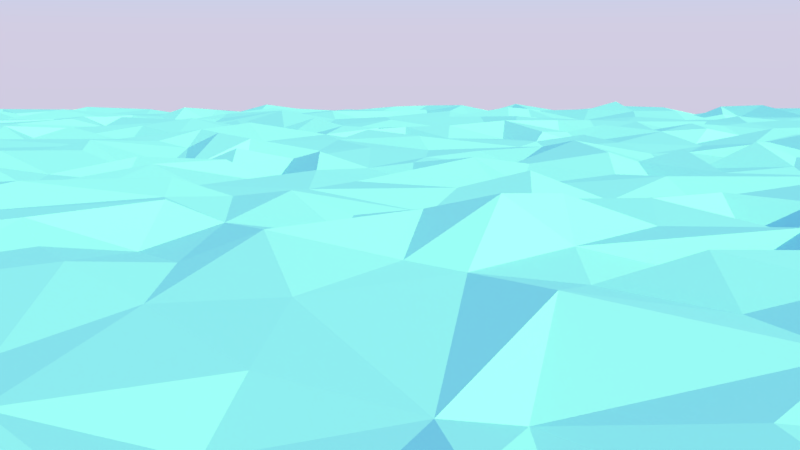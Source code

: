 # Source: water.blend  (saved by Blender 2.78.0; exported with 4.5.12 LTS)
import bpy
from mathutils import Matrix  # noqa: F401  (used for matrix-valued properties, if any)

bpy.ops.wm.read_factory_settings(use_empty=True)
scene = bpy.context.scene
scene.name = 'Scene'

# ---- collections
col_collection_1 = bpy.data.collections.new('Collection 1'); scene.collection.children.link(col_collection_1)

# ---- materials (node trees are filled in below, after node groups)
mat_sea = bpy.data.materials.new('Sea')
mat_sea.alpha_threshold = 0.0
mat_sea.diffuse_color = (0.2262, 0.6679, 0.8, 1.0)
mat_sea.roughness = 0.5

# ---- material node trees

# ---- world
world_world = bpy.data.worlds.new('World'); scene.world = world_world
world_world.use_nodes = True; world_world.node_tree.nodes.clear()
_N = world_world.node_tree.nodes; _L = world_world.node_tree.links
n0 = _N.new('ShaderNodeOutputWorld'); n0.name = 'World Output'; n0.location = (300, 300)
n1 = _N.new('ShaderNodeBackground'); n1.name = 'Background'; n1.location = (10, 300)
n1.inputs[1].default_value = 0.8
n2 = _N.new('ShaderNodeTexSky'); n2.name = 'Sky Texture'; n2.location = (-190, 300)
n2.sky_type = 'PREETHAM'
n2.ground_albedo = 0.5051
n2.sun_elevation = 1.571
_L.new(n1.outputs[0], n0.inputs[0])
_L.new(n2.outputs[0], n1.inputs[0])
n0.is_active_output = True
world_world.color = (0.05088, 0.05088, 0.05088)
world_world.use_sun_shadow = False
world_world.sun_shadow_jitter_overblur = 0.0
world_world.cycles.sampling_method = 'MANUAL'

# ---- cameras
cam_camera = bpy.data.cameras.new('Camera')
cam_camera.clip_end = 100.0
cam_camera.lens = 35.0
cam_camera.sensor_width = 32.0
cam_camera.sensor_height = 18.0
cam_camera.ortho_scale = 7.314
cam_camera.dof.focus_distance = 0.0

# ---- lights
light_lamp = bpy.data.lights.new('Lamp', 'SUN')
light_lamp.color = (1.0, 0.8927, 0.2654)
light_lamp.transmission_factor = 0.0
light_lamp.cutoff_distance = 30.0
light_lamp.angle = 0.1993
light_lamp.energy = 5.0
light_lamp.shadow_buffer_clip_start = 1.001
light_lamp.shadow_soft_size = 0.1
light_lamp.shadow_cascade_max_distance = 1000.0

# ---- meshes
me_plane = bpy.data.meshes.new('Plane')
me_plane.from_pydata([(20.0, 20.0, -0.06327), (-19.99, -10.8, 0.04955), (-10.45, 20.0, -0.03773), (-20.01, 9.378, -0.068), (-8.821, -20.0, 0.0457), (-0.3929, 9.875, -0.03218), (9.965, -10.16, 0.01145), (-10.44, 10.14, 0.03919), (9.072, 9.966, 0.1249), (15.48, -20.0, -0.02229), (20.01, 15.37, 0.09028), (20.0, -4.974, -0.06689), (-15.11, 0.3346, 0.06187), (-20.0, -5.611, -0.09174), (-5.323, 20.0, -0.1018), (-14.07, -20.0, 0.1266), (-0.1415, 5.128, -0.01565), (15.25, 0.7853, 0.01416), (9.684, -15.09, -0.04174), (5.115, -9.588, -0.06541), (-10.2, 5.582, -0.04597), (9.917, 5.337, -0.02338), (14.96, 5.553, -0.01174), (4.554, 15.15, -0.0233), (-5.383, 5.656, 0.0837), (-14.78, 4.7, 0.06413), (-5.919, 14.65, -0.03117), (18.23, -20.0, 0.06007), (-17.5, 20.0, 0.1375), (20.0, -1.874, -0.2275), (0.0, 17.5, -0.1112), (-0.3784, -2.49, -0.2196), (2.094, -0.01388, -0.1021), (-20.0, -8.094, 0.0893), (8.367, -20.0, -0.1353), (20.0, 7.778, 0.09374), (-7.599, 20.02, 0.1507), (20.0, -12.57, -0.06072), (-0.6983, -12.42, 0.04379), (-7.528, 0.04063, -0.06972), (9.646, -12.53, 0.1651), (2.522, -9.961, -0.03345), (-10.0, -2.5, 0.2108), (-17.7, -9.738, 0.1569), (-7.593, -9.775, 0.1636), (-10.2, 17.67, 0.02835), (-18.45, 10.01, 0.1828), (9.542, 17.49, 0.1073), (10.59, 7.176, 0.07413), (12.48, -20.0, -0.09018), (20.0, 12.5, -0.2304), (-12.83, 20.02, 0.08836), (20.0, -7.5, -0.09682), (7.5, 20.0, 0.1628), (-0.06085, 13.17, -0.1352), (-12.5, -0.1, -0.1683), (2.407, -20.0, 0.0321), (-2.248, 20.0, -0.1357), (-17.19, -20.0, 0.1093), (20.0, -16.82, -0.02287), (17.61, 0.2106, 0.1101), (-2.919, 9.611, -0.06179), (9.531, 2.578, -0.1523), (6.899, 9.493, -0.1062), (2.305, 5.214, 0.07703), (4.585, 17.57, -0.005802), (2.45, 15.46, -0.1536), (7.352, 14.92, -0.216), (-5.045, 8.055, -0.08246), (-7.9, 4.773, -0.1363), (-2.659, 4.924, -0.1724), (-15.0, 17.5, -0.118), (-12.79, 14.89, 0.1082), (-5.085, -17.14, 0.1598), (-8.095, -15.68, -0.05306), (14.89, -17.01, -0.2132), (12.47, -14.68, 0.08812), (4.431, -13.04, 0.1353), (4.951, -17.22, 0.08712), (5.0, -7.5, 0.07438), (15.42, -7.153, -0.03294), (12.02, -5.112, -0.1677), (-5.012, -2.03, 0.1526), (-7.5, -5.0, 0.185), (-4.992, 17.91, 0.06954), (-5.193, 13.16, 0.08156), (-3.038, 14.95, 0.1005), (14.98, 12.76, 0.0193), (11.97, 12.48, 0.1852), (12.62, 17.71, 0.01914), (-7.571, 18.08, 0.1267), (-2.555, -7.505, -0.06741), (-7.5, -7.5, -0.06826), (17.4, -7.523, -0.04169), (11.96, -2.874, 0.07793), (7.546, -17.43, 0.03219), (17.43, -16.34, -0.1702), (12.59, -17.09, 0.09919), (-17.52, -12.49, -0.08178), (-2.065, -17.77, 0.0104), (-12.45, 12.64, 0.01858), (-17.51, 17.91, 0.2776), (-17.62, 2.335, -0.0295), (-17.64, 7.495, 0.08915), (12.37, 7.511, 0.1334), (7.046, 17.49, -0.09574), (-12.28, 7.042, -0.05824), (-12.97, -12.49, 0.08111), (17.33, -12.26, -0.05705), (-2.5, -2.5, -0.07323), (17.16, 17.42, 0.1105), (19.99, -1.253, 0.02424), (0.8573, 20.0, 0.02194), (0.04104, 20.0, -0.09957), (-19.2, -0.3445, -0.1401), (-20.02, -9.082, -0.1546), (20.0, 9.802, -0.02076), (20.0, -11.25, -0.1552), (0.05964, 9.066, 0.0855), (0.1111, -10.53, -0.05079), (11.25, 0.0, 0.03198), (9.735, -11.09, 0.1573), (1.502, -10.26, 0.1495), (11.11, -9.494, -0.07606), (-9.631, -0.8119, -0.05118), (-9.917, -10.69, -0.05306), (-18.75, -10.0, -0.1165), (-8.789, 10.49, -0.0398), (0.8564, 9.99, -0.196), (11.21, 10.18, -0.003369), (20.0, 13.75, 0.1094), (6.393, 20.01, 0.005773), (0.4311, -6.24, 0.04643), (6.139, 0.3821, -0.03122), (-20.0, -3.858, -0.04967), (-3.75, 20.0, -0.167), (-3.75, 0.0, -0.04999), (16.29, -9.98, -0.05846), (-14.25, -10.04, 0.1386), (-3.75, -10.0, 0.01919), (-9.922, 4.108, 0.03838), (-13.75, 10.0, -0.171), (-3.75, 10.0, -0.2357), (9.733, 14.24, 0.0328), (5.696, 9.976, -0.05078), (14.42, 8.753, 0.08446), (14.62, 3.877, 0.1187), (4.538, 3.631, 0.01855), (4.909, 13.68, -0.131), (5.769, 15.05, -0.01237), (-5.044, 3.685, -0.1313), (-9.011, 4.952, -0.02453), (-3.632, 4.816, 0.05974), (-15.0, 3.75, -0.04683), (-13.24, 4.513, -0.07343), (-18.56, 14.53, -0.06007), (-4.847, -16.28, 0.002065), (-15.02, -11.26, -0.07211), (14.76, -16.27, 0.1437), (4.961, -16.13, 0.03284), (1.001, -14.93, 0.09002), (4.938, -5.7, 0.009708), (14.45, -6.217, -0.0525), (-5.0, -6.25, 0.1016), (-8.75, -5.0, -0.207), (-5.064, 18.95, 0.1791), (-5.038, 13.83, -0.04327), (-3.784, 15.63, 0.1514), (14.66, 18.7, 0.2298), (14.65, 13.55, -0.0242), (16.78, -20.0, 0.02971), (20.0, 16.25, -0.1576), (-16.7, 20.0, -0.003751), (20.0, -3.339, 0.1596), (-0.07382, 16.94, 0.1916), (-0.1289, -3.787, 0.1332), (-20.0, -6.34, 0.02069), (20.0, 6.564, -0.163), (-20.0, 13.75, 0.1858), (20.0, -13.75, 0.2588), (13.63, 0.3971, 0.1219), (9.957, -3.473, -0.02127), (3.4, -10.61, -0.02436), (-10.59, -3.642, 0.0251), (-15.72, -10.33, 0.01072), (-6.285, -10.16, -0.108), (-10.64, 16.71, -0.01659), (-16.39, 10.28, 0.006253), (-6.923, 9.355, 0.1219), (20.0, 11.93, 0.04924), (-11.25, 20.0, 0.1706), (-20.0, 8.793, -0.1501), (20.0, -8.427, 0.1086), (8.526, 20.02, 0.02597), (0.2326, 10.66, 0.01118), (-11.58, -0.07769, 0.1298), (20.0, 1.25, -0.2246), (-18.21, -20.01, -0.103), (20.0, -18.74, 0.1442), (18.75, 20.0, -0.2268), (-0.3048, 1.311, 0.1369), (0.06863, -18.11, 0.04401), (18.75, 0.0, -0.1542), (-9.435, -8.478, -0.02181), (-1.675, -9.844, -0.1129), (-10.51, 11.14, -0.07003), (-1.349, 10.32, 0.0685), (13.75, 5.0, -0.1297), (17.94, 5.411, -0.09479), (4.527, 1.666, 0.004149), (8.262, 15.47, -0.04596), (-5.305, 6.291, -0.05943), (-1.75, 5.126, -0.05492), (-11.74, 5.35, 0.0687), (-15.0, 16.33, 0.02793), (-16.88, 14.99, -0.1886), (-1.787, -15.68, 0.1187), (-11.14, -14.77, 0.02536), (-15.48, -8.804, 0.02877), (18.75, -15.0, -0.1998), (4.659, -8.825, 0.09879), (8.75, -5.0, -0.2526), (15.78, -4.108, 0.06665), (15.02, -8.728, 0.03248), (-5.24, -8.5, 0.07356), (-6.213, -4.542, 0.1243), (-1.317, -4.858, -0.1347), (-5.367, 11.2, -0.04389), (-2.013, 14.93, -0.04707), (17.11, 13.62, -0.1253), (12.08, 13.88, -0.2161), (12.54, 11.23, 0.1633), (13.74, 12.69, 0.149), (12.24, 18.92, 0.02252), (13.21, 17.43, -0.1079), (-3.082, 13.83, -0.027), (-8.079, 16.42, -0.1151), (-6.243, 17.31, 0.1902), (-2.517, -5.622, 0.005884), (-0.96, -7.568, -0.1231), (-6.25, -7.006, -0.003215), (-7.5, -1.25, -0.2663), (17.45, -8.568, -0.144), (12.39, -6.164, 0.07692), (11.45, -6.817, -0.03162), (14.12, -7.009, 0.01688), (12.5, -1.25, 0.02229), (10.7, -2.571, -0.04433), (7.229, -6.809, 0.08551), (3.725, -2.246, 0.1302), (7.516, -16.05, -0.09832), (8.023, -19.22, 0.08235), (3.75, -17.5, 0.2817), (2.5, -11.25, 0.2348), (16.21, -17.01, -0.1905), (12.27, -16.14, 0.1929), (12.5, -18.75, 0.2328), (11.97, -13.77, 0.1612), (13.12, -12.49, 0.04163), (-12.5, -6.25, -0.2269), (-14.42, -7.699, 0.0393), (-17.5, -6.25, -0.2714), (-18.03, -8.825, -0.226), (-17.57, -1.141, 0.1058), (-12.8, -16.54, -0.07378), (-17.89, -16.14, -0.163), (-16.25, -17.5, 0.1816), (-17.69, -13.66, -0.03589), (-1.758, -19.23, -0.1068), (-8.692, -11.73, -0.01377), (-12.88, 13.81, 0.09479), (-11.58, 12.58, 0.2401), (-17.86, 11.38, -0.001723), (-19.18, 13.06, 0.01202), (-16.25, 12.5, -0.2257), (-17.29, 19.37, -0.09822), (-19.11, 17.5, -0.07902), (-16.75, 17.66, 0.1152), (-12.5, 3.75, -0.0006821), (-12.31, 1.457, 0.1427), (-13.64, 2.89, -0.03055), (-11.18, 2.944, -0.05732), (-17.79, 3.794, 0.1352), (-19.11, 2.221, 0.1631), (-17.67, 8.702, -0.003369), (-17.53, 6.396, 0.09156), (-18.64, 7.476, 0.1209), (-16.61, 7.413, -0.06662), (-2.544, 3.679, 0.004885), (-2.5, 1.25, 0.3515), (-3.719, 2.836, 0.1145), (-1.25, 2.5, 0.1588), (-7.5, 3.75, 0.01196), (-8.69, 2.218, -0.1923), (-6.773, 2.137, 0.07364), (-7.54, 9.601, -0.0954), (-7.947, 6.143, 0.01318), (-9.446, 7.656, 0.07251), (-6.357, 7.434, 0.1609), (7.5, 13.75, 0.2139), (6.25, 12.5, 0.04493), (2.468, 13.54, 0.004285), (1.244, 12.86, 0.2594), (2.5, 18.75, -0.1727), (1.983, 15.67, 0.0959), (8.346, 2.682, 0.175), (2.106, 3.726, -0.1147), (1.12, 2.832, -0.1379), (0.8124, 7.336, 0.1701), (3.877, 7.851, -0.05138), (16.9, 1.239, -0.1729), (11.54, 7.201, -0.09368), (6.393, 7.498, -0.1352), (8.708, 7.77, -0.05967), (6.275, 17.33, 0.1136), (-4.277, 7.6, -0.091), (-12.53, 8.687, 0.08402), (-12.93, 6.313, 0.1255), (-13.15, 7.022, 0.06633), (-11.13, 7.569, 0.05864), (-12.85, 18.75, 0.04048), (-11.87, 17.54, -0.1909), (-2.921, -14.29, -0.0752), (-3.789, -12.46, -0.09824), (-12.26, -13.78, 0.07183), (-13.15, -3.649, 0.2413), (7.309, -13.56, 0.1002), (6.199, -12.58, 0.03033), (8.75, -12.5, -0.2318), (7.5, -3.75, -0.243), (6.25, -2.5, -0.1804), (8.786, -1.995, -0.2092), (16.27, -1.721, 0.01911), (-3.843, -1.807, 0.09225), (-1.409, -2.555, -0.02421), (-2.3, 18.54, -0.1607), (17.5, 18.75, -0.2207), (16.25, 17.5, 0.1847), (18.28, 17.62, 0.0692), (18.84, 16.65, -0.02825), (-3.601, 18.89, 0.07217), (-1.25, -3.75, -0.04503), (16.15, -3.58, 0.003163), (6.221, -1.191, -0.2149), (16.19, -11.68, -0.1886), (-11.26, -3.054, 0.1663), (-13.81, -3.553, -0.0002031), (-13.75, -1.25, 0.1942), (-14.26, -13.71, 0.2165), (-13.75, -11.25, 0.004183), (-14.12, 18.7, -0.2135), (-13.78, 6.671, -0.1963), (-13.73, 9.245, 0.0266), (-3.544, 6.292, -0.01536), (-3.777, 8.892, 0.06083), (6.904, 6.226, 0.1133), (18.01, 6.247, 0.1637), (11.04, 8.786, 0.2727), (11.34, 1.233, 0.003523), (16.19, 1.378, 0.02649), (1.191, 6.42, -0.02466), (3.665, 0.7114, 0.05961), (5.72, 3.783, 0.06094), (1.295, 11.61, -0.06701), (-6.673, 6.257, 0.04932), (-8.891, 6.151, 0.1373), (-8.972, 8.785, 0.1008), (-3.75, 3.75, -0.2599), (-18.75, 6.25, 0.2699), (-18.75, 1.25, 0.06857), (-20.0, 3.78, 0.1467), (-13.97, 3.837, 0.1223), (-16.99, 16.28, -0.01367), (-18.78, 11.22, 0.07805), (-11.27, 11.82, -0.2447), (-8.75, -13.75, -0.2129), (-8.724, -18.52, 0.03234), (-1.366, -18.75, 0.002148), (-19.33, -14.05, 0.0733), (-18.75, -18.75, -0.1814), (-11.25, -18.43, 0.1989), (-13.75, -16.25, 0.1391), (-19.03, -3.623, -0.1288), (-18.82, -0.8361, 0.07423), (-19.28, -8.175, 0.05712), (-14.72, -8.152, 0.03631), (13.46, -14.12, -0.009729), (11.29, -13.66, 0.2665), (10.71, -11.21, -0.02199), (18.83, -18.23, -0.1016), (16.55, -16.22, 0.03247), (0.8075, -10.79, -0.1135), (6.25, -18.75, 0.2335), (1.161, -1.276, 0.05429), (3.75, -8.75, -0.1635), (13.78, -3.782, 0.1768), (16.64, -8.642, 0.02151), (-8.724, -0.9921, -0.1196), (-6.25, -8.75, 0.1327), (-1.165, -8.2, 0.1254), (-8.728, 16.22, -0.08989), (-4.176, 13.62, 0.1449), (11.25, 11.25, -0.1288), (11.21, 14.2, 0.09163), (18.75, 13.75, -0.1007), (13.79, 14.35, 0.07308), (13.54, 18.74, -0.06796), (-6.25, 13.75, 0.2167), (-1.181, -5.943, -0.003284), (19.13, -6.53, 0.149), (13.08, -6.235, -0.1824), (13.32, -1.317, -0.04987), (4.415, -1.608, -0.0784), (8.923, -16.32, -0.1439), (3.737, -16.44, -0.2053), (3.498, -11.16, 0.1291), (13.3, -16.04, -0.1433), (-11.56, -6.322, -0.0513), (-16.25, -6.25, -0.2162), (-11.16, -16.05, 0.01292), (-1.621, -16.18, 0.02743), (-6.25, -16.25, 0.1877), (-11.11, 14.15, -0.03561), (-16.75, 13.72, 0.06303), (-16.84, 18.75, -0.1191), (-6.366, 3.741, -0.245), (8.613, 3.569, -0.01578), (3.654, 3.851, -0.1872), (3.102, 8.744, -0.09375), (18.96, 3.953, -0.06677), (13.75, 8.75, -0.08602), (8.965, 9.372, -0.1421), (-11.39, 8.721, -0.08348), (18.62, -10.93, -0.2075), (8.403, -11.64, 0.08122), (-20.0, -20.0, 0.02974), (20.02, -19.99, 0.07636), (-19.98, 19.99, 0.08414), (-19.99, 0.4097, 0.08163), (-0.5442, -20.0, -0.02112), (20.0, 0.0292, -0.05038), (10.18, -20.0, -0.01309), (-20.0, 10.62, 0.006876), (20.0, -10.31, 0.05031), (9.436, 20.0, 0.04755), (-9.378, 0.01983, 0.02749), (9.144, 18.57, 0.01904), (-20.0, -15.04, -0.02227), (20.0, 14.38, -0.1816), (-14.73, 20.0, -0.04962), (-20.0, 4.996, -0.05159), (-5.38, -20.0, 0.03874), (5.712, 20.0, -0.05667), (5.696, 0.1734, 0.06473), (20.0, 5.617, 0.08118), (-20.0, 14.48, 0.03181), (-15.62, -20.0, -0.06597), (-4.439, 0.7447, -0.1534), (9.389, -16.23, 0.07609), (-9.964, -4.487, 0.005905), (-9.765, -15.85, 0.01671), (-10.27, 14.87, -0.03696), (-4.653, 10.01, 0.01147), (15.43, 9.752, 0.05237), (10.83, 5.64, 0.03496), (4.885, 9.321, -0.01013), (4.587, 4.242, 0.1392), (0.0706, 4.491, -0.05384), (5.005, 19.42, 0.07178), (-14.9, 14.52, -0.06067), (-19.47, 15.36, -0.06191), (-5.392, -10.74, -0.004002), (-4.326, -14.51, 0.0952), (-19.24, -14.4, -0.04638), (-14.29, -15.12, 0.04226), (-19.42, -4.402, 0.03664), (14.9, -10.59, 0.01979), (14.0, -15.77, 0.0357), (3.888, -11.6, 0.09379), (5.548, -15.0, 0.07647), (0.6986, -5.247, -0.04366), (14.68, -0.6244, 0.04725), (-4.943, -0.54, 0.02388), (-9.247, -5.163, -0.001477), (-4.594, -5.134, 0.02432), (14.9, 19.31, 0.02799), (20.0, 17.24, 0.04035), (-20.0, 3.095, -0.05139), (-3.102, -20.01, -0.09823), (-17.19, 0.09358, -0.2066), (-6.875, 20.0, -0.0724), (-20.0, 13.14, -0.007084), (-12.76, -20.0, -0.0823), (-0.2441, 6.527, -0.04065), (-6.932, 0.624, -0.1567), (3.125, -10.0, 0.1977), (13.05, -9.982, 0.1562), (-10.44, -3.12, -0.08589), (-10.02, -12.51, -0.02085), (-16.88, -10.0, -0.2165), (-9.991, 7.227, 0.1693), (9.609, 6.909, -0.2486), (3.222, 10.62, 0.1583), (12.49, 10.39, -0.104), (-19.99, -12.31, 0.08504), (12.08, -20.0, 0.03417), (-11.88, 20.0, 0.03254), (-7.729, -20.01, -0.005643), (-0.3437, 12.03, -0.02598), (0.4347, -8.639, 0.01066), (8.058, 0.00914, -0.1306), (-20.0, -2.275, 0.0283), (1.875, -20.0, 0.2686), (19.99, 1.945, 0.02946), (-20.02, 17.66, 0.04358), (20.0, -18.06, -0.1496), (17.99, 20.03, 0.06055), (17.5, -0.6623, 0.1352), (9.569, -8.251, 0.02061), (-10.04, -8.004, 0.1454), (-10.05, -17.59, 0.1668), (-11.99, -9.437, 0.08599), (-10.02, 2.474, -0.03689), (-11.99, 9.879, -0.08788), (10.02, 12.08, -0.05257), (8.125, 10.0, 0.09327), (17.81, 9.946, 0.04054), (15.13, 6.681, -0.05673), (14.37, 2.089, -0.02264), (5.0, 6.875, -0.07558), (5.0, 1.875, -0.1418), (4.652, 16.92, 0.06757), (-5.0, 1.875, 0.2152), (-15.29, 7.448, -0.007218), (-17.61, 5.172, -0.1462), (-15.5, 11.87, 0.1497), (-11.88, 14.75, -0.1518), (-5.251, -18.17, -0.01111), (-6.736, -13.94, -0.09914), (-1.925, -14.64, -0.1841), (-15.04, -12.52, -0.183), (-16.96, -14.56, -0.07681), (-17.29, -5.072, -0.139), (-11.89, -4.584, -0.1845), (15.56, -18.55, 0.01995), (17.81, -15.26, -0.05579), (5.25, -18.66, -0.0255), (3.071, -15.04, 0.145), (5.498, -8.208, 0.05352), (2.52, -5.042, -0.07416), (7.9, -5.004, -0.02965), (17.53, -5.024, 0.1046), (-1.918, -4.495, 0.08744), (14.26, 16.91, 0.2194), (17.57, 15.04, -0.2016), (17.74, 14.3, 0.09028), (16.89, 11.77, 0.08116), (15.54, 12.59, -0.2318), (12.41, 14.66, 0.07543), (12.34, 11.63, 0.09623), (10.69, 12.59, -0.123), (12.42, 20.0, -0.08025), (10.79, 17.95, 0.01801), (-7.523, 11.94, 0.04684), (-9.376, 12.44, 0.04735), (-7.745, 19.29, -0.1346), (-2.713, -8.115, 0.1879), (-4.375, -7.5, 0.09446), (-7.764, -8.13, -0.2261), (-9.464, -7.126, -0.01049), (-6.892, -6.994, -0.2229), (-7.5, -0.625, 0.1616), (-7.5, -3.125, 0.09873), (-6.967, -1.806, 0.1164), (12.5, -7.697, 0.1071), (10.66, -7.781, -0.1074), (12.84, 0.1068, -0.01689), (13.09, -2.739, -0.07877), (5.625, -7.5, -0.1745), (7.979, -7.463, 0.09526), (2.502, -8.358, -0.06814), (3.125, -7.5, -0.1314), (1.99, -0.4581, 0.03143), (2.893, -2.926, 0.05992), (2.164, -15.64, -0.1628), (2.365, -18.27, -0.01143), (0.5765, -17.21, -0.124), (2.5, -10.62, -0.1511), (3.101, -12.51, 0.03058), (17.43, -15.62, 0.1311), (17.25, -18.09, -0.0525), (15.63, -17.05, 0.01751), (11.88, -18.7, -0.1082), (12.36, -10.79, -0.06497), (-12.44, -5.443, -0.0187), (-12.75, -8.197, 0.1401), (-17.89, -7.992, 0.1505), (-19.32, -1.745, -0.1488), (-17.77, -15.61, -0.03148), (-16.96, -17.42, -0.01572), (-17.67, -13.1, 0.06165), (-17.04, -12.37, -0.2596), (-2.645, -14.8, 0.09513), (-7.775, -18.14, -0.08537), (-9.238, -17.22, 0.001842), (-7.605, -10.63, -0.1771), (-7.595, -13.11, -0.1559), (-6.977, -12.5, -0.03529), (-14.71, 12.46, -0.1059), (-17.4, 12.46, 0.03989), (-16.88, 12.5, 0.2664), (-17.86, 17.16, -0.07028), (-12.5, 4.442, 0.1361), (-14.43, 2.414, -0.06999), (-12.18, 2.467, -0.1021), (-18.28, 9.368, -0.1108), (-2.263, 1.813, -0.03678), (-1.978, 2.916, -0.2508), (-7.5, 4.375, 0.1834), (-7.583, 1.791, -0.1159), (-9.285, 2.736, 0.04168), (7.743, 14.31, -0.135), (5.252, 12.93, 0.0688), (2.5, 14.38, 0.2555), (2.255, 12.48, -0.1035), (2.928, 13.59, -0.1261), (2.826, 17.45, 0.08342), (7.428, 4.921, -0.08391), (2.088, 4.366, 0.1941), (2.402, 2.084, -0.003899), (3.125, 7.5, -0.2007), (17.46, 4.913, -0.035), (16.93, 1.918, 0.1574), (15.48, 2.524, 0.124), (18.69, 2.735, 0.1053), (12.35, 1.905, 0.1019), (10.88, 2.362, -0.07433), (12.73, 6.899, 0.04969), (13.79, 7.297, -0.1946), (15.5, 8.074, 0.02326), (18.08, 7.616, -0.09456), (7.5, 9.375, 0.08147), (7.7, 7.359, 0.1756), (5.135, 7.53, -0.2079), (7.5, 19.38, -0.1244), (5.561, 17.96, -0.2077), (8.078, 17.55, 0.1655), (-2.951, 6.852, 0.11), (-12.5, 9.375, -0.2292), (-14.41, 8.015, 0.02554), (-11.48, 7.309, 0.1399), (-13.04, 19.4, -0.1574), (-12.71, 17.6, 0.06477), (-2.029, -10.93, 0.02692), (-1.855, -12.59, 0.005498), (-12.99, -10.61, 0.009253), (-12.95, -13.16, -0.1061), (-12.34, -2.671, 0.08591), (-11.88, -2.278, 0.2388), (17.3, -10.7, 0.08593), (7.459, -0.3606, 0.0614), (4.963, -2.479, 0.006309), (8.049, -1.961, -0.05317), (15.61, -2.107, 0.0109), (17.85, -2.149, -0.05318), (-4.273, -1.931, 0.04884), (-2.5, 19.38, 0.1454), (-1.962, 17.56, -0.08103), (18.1, 19.36, -0.1168), (17.5, 16.88, 0.01372), (-20.0, -18.42, -0.06054), (20.0, 18.39, -0.0336), (-18.2, 20.0, -0.04237), (-20.0, 1.333, 0.1098), (-1.298, -20.0, 0.1554), (1.875, 20.0, -0.1036), (-20.01, 11.35, -0.09647), (-11.4, -20.0, -0.08148), (20.0, -11.88, 0.1597), (-0.2565, 7.963, 0.02233), (11.88, 0.0, 0.2198), (9.813, -2.003, -0.09344), (10.55, -11.88, -0.07657), (2.21, -9.514, -0.00182), (-10.0, -1.875, -0.2543), (-10.71, -12.26, -0.1328), (-8.204, -9.61, -0.04521), (-9.33, 17.57, 0.05658), (-10.05, 8.152, -0.1549), (-8.139, 10.09, 0.1412), (9.722, 18.15, -0.05763), (9.746, 8.679, -0.1659), (-20.01, -13.14, 0.2171), (13.7, -19.99, -0.04066), (20.0, 13.13, -0.1782), (-6.393, -20.0, -0.1074), (20.0, -6.769, -0.01393), (6.875, 20.0, -0.1489), (-13.27, 0.09013, 0.02608), (-20.0, -3.125, 0.1451), (3.832, -20.0, -0.1141), (20.0, 3.43, -0.06405), (16.32, 20.0, 0.1113), (-0.5098, -17.17, 0.09749), (9.9, -6.793, 0.05869), (6.57, -9.979, 0.2429), (-9.991, -6.754, -0.0408), (-10.24, 3.079, -0.1896), (12.05, 4.914, 0.05726), (-4.861, 2.722, -0.1), (-15.05, 8.045, 0.1266), (-15.23, 18.74, 0.1183), (-15.76, 13.37, -0.0423), (-17.55, 14.53, 0.07246), (-3.027, -15.21, -0.1258), (-15.07, -11.82, 0.06683), (-18.29, -15.05, 0.08319), (-13.53, -14.83, -0.04597), (-18.42, -5.028, 0.1565), (-13.92, -4.56, 0.09191), (15.05, -11.42, -0.1465), (16.37, -15.05, 0.09184), (4.517, -11.97, -0.1578), (1.875, -15.0, -0.03777), (6.684, -5.0, 0.1101), (16.81, -4.433, -0.04476), (-7.605, -5.554, -0.06511), (-3.184, -4.614, 0.0278), (-8.002, 14.9, -0.05557), (14.33, 17.7, 0.04951), (11.9, 15.26, -0.1139), (16.83, 15.21, 0.168), (-3.553, -20.01, 0.04188), (3.727, 20.01, -0.0786), (20.0, -14.45, 0.03997), (13.55, 20.0, -0.0387), (-6.087, -0.06947, -0.05243), (-9.95, -13.86, -0.03684), (-15.44, -9.428, -0.04902), (-5.625, -10.0, 0.1397), (9.994, 15.72, -0.01101), (4.465, 10.5, -0.00713), (14.39, 10.02, -0.1125), (20.01, -9.39, -0.04073), (0.5073, -9.328, 0.138), (9.095, -0.04324, 0.1415), (-20.0, -0.963, -0.03533), (1.257, -20.0, -0.1094), (-20.01, 19.33, 0.006975), (20.0, -19.38, -0.1961), (0.0, -19.38, -0.1532), (9.866, -18.9, -0.1979), (9.022, -10.43, -0.08672), (-9.84, -9.601, 0.1314), (-10.07, 0.9682, -0.09299), (10.53, 0.5869, 0.05973), (19.36, 10.35, -0.07381), (4.113, 5.626, 0.03452), (4.362, 0.6802, -0.09495), (3.974, 4.996, 0.02736), (-5.024, 1.084, 0.02454), (-15.11, 5.499, -0.05326), (-15.0, 15.62, -0.1122), (-15.64, 15.42, 0.08832), (-4.758, -13.83, 0.02315), (-5.661, -14.97, 0.05951), (-0.2784, -15.47, -0.08408), (-15.07, -14.23, 0.08676), (-16.23, -15.02, 0.03112), (-11.02, -4.495, 0.01946), (13.77, -15.01, 0.116), (5.641, -20.0, 0.004958), (4.271, -4.678, 0.1862), (9.472, -4.634, 0.006549), (15.46, -4.601, -0.01139), (14.38, -5.0, -0.004172), (-5.158, -4.16, 0.07431), (-4.434, -9.536, -0.05435), (-0.5468, -4.505, 0.02151), (15.23, 16.15, -0.03653), (14.73, 11.23, 0.002514), (16.39, 12.12, 0.2549), (18.94, 12.51, -0.1719), (12.94, 12.84, -0.01681), (12.99, 16.05, -0.04911), (-3.025, 13.15, -0.2092), (-2.064, 11.23, -0.1562), (-1.316, 12.99, -0.1356), (-8.756, 11.96, 0.02684), (-7.494, 10.98, 0.177), (-7.103, 15.38, 0.0354), (-8.041, 17.84, -0.05872), (-2.667, -9.264, 0.1458), (-3.291, -7.019, -0.05401), (-7.56, -6.892, 0.1174), (-8.499, -7.584, 0.2254), (-5.48, -7.413, -0.2132), (-7.5, -1.875, -0.1308), (-8.352, -2.719, -0.2105), (-5.423, -3.053, -0.0468), (17.56, -6.728, -0.1759), (19.22, -7.509, 0.05338), (11.55, -7.041, -0.05276), (12.68, -4.043, 0.07252), (14.23, -2.543, 0.1962), (9.147, -7.295, -0.1199), (2.441, -6.725, 0.009191), (1.875, -7.5, -0.1361), (1.932, -4.647, 0.1177), (1.836, -2.322, 0.0137), (6.318, -17.7, -0.09463), (9.521, -16.96, -0.1721), (1.765, -16.92, -0.1369), (2.383, -12.0, 0.06432), (17.5, -19.38, 0.1744), (18.36, -17.68, 0.00621), (11.39, -17.48, -0.1474), (14.31, -16.87, -0.01635), (12.5, -11.88, -0.1707), (14.87, -12.49, 0.1334), (-12.43, -9.277, -0.06703), (-11.07, -7.4, -0.1136), (-17.52, -3.756, 0.05308), (-12.5, -16.88, 0.2702), (-12.64, -17.79, 0.1665), (-18.65, -17.28, -0.1268), (-15.73, -17.37, -0.02677), (-17.61, -11.88, 0.08791), (-2.947, -19.25, 0.1566), (-7.837, -16.88, -0.2584), (-7.465, -19.28, 0.1437), (-8.125, -17.5, 0.03096), (-7.472, -11.51, 0.1248), (-5.484, -12.28, -0.02225), (-18.12, 12.5, 0.136), (-18.33, 16.07, 0.09335), (-12.5, 0.625, 0.1042), (-17.46, 8.151, -0.07325), (-2.049, 0.4551, -0.09322), (-3.067, 2.706, -0.03226), (-0.625, 2.5, -0.1052), (-7.473, 0.6572, 0.01076), (-5.893, 1.925, -0.08695), (-7.018, 7.621, -0.09882), (-6.172, 6.856, -0.03215), (6.723, 12.25, -0.1668), (9.285, 12.55, -0.1181), (2.183, 10.54, -0.08201), (2.5, 18.12, 0.1935), (1.764, 17.48, 0.1211), (7.31, 3.312, 0.1056), (6.682, 2.563, -0.1393), (2.662, 0.9013, -0.007138), (4.885, 2.84, 0.01508), (1.875, 7.5, -0.3304), (17.05, 2.73, -0.08045), (12.77, 0.559, -0.14), (11.97, 2.408, -0.01083), (12.62, 8.503, 0.03983), (12.44, 6.04, 0.1827), (14.54, 7.769, 0.04947), (17.11, 8.563, 0.04163), (17.17, 5.535, 0.2617), (7.46, 8.288, 0.09084), (9.36, 7.607, -0.1479), (7.647, 18.52, 0.0009897), (-2.572, 8.388, -0.1862), (-12.77, 8.157, -0.009929), (-13.03, 5.585, -0.004621), (-10.51, 8.036, 0.04061), (-2.853, -11.83, 0.0983), (-12.5, -14.38, 0.2367), (-12.96, -1.897, -0.2437), (-12.55, -4.462, 0.1417), (-13.18, -2.62, 0.06277), (-10.62, -2.5, 0.1198), (17.6, -13.6, -0.07842), (7.5, -14.38, -0.04374), (6.982, -4.387, -0.143), (6.343, -3.088, 0.008247), (19.43, -2.034, -0.02499), (-3.043, -1.86, -0.2425), (-2.475, -3.776, 0.05271), (-2.607, 18.04, -0.118), (-2.993, 15.62, -0.1151), (17.78, 16.06, 0.01402), (18.49, 15.97, 0.04499), (16.56, 16.05, -0.07361), (16.07, 18.58, 0.06704), (16.91, 18.9, 0.04658), (-1.286, 17.39, 0.06219), (-1.785, 16.55, -0.09409), (-0.4568, 15.81, -0.05098), (-4.305, 16.98, 0.033), (-3.018, 16.68, 0.1985), (-4.348, 18.35, -0.06902), (-1.875, -3.75, 0.2965), (-4.281, -3.398, 0.2162), (-3.481, -3.8, 0.02102), (-4.123, -0.6316, 0.1361), (-4.777, -1.333, -0.02432), (-3.602, -1.201, -0.0894), (18.79, -3.073, -0.0643), (17.8, -3.658, -0.08232), (19.32, -3.761, -0.2047), (14.91, -1.652, -0.2245), (8.797, -3.759, 0.0982), (5.839, -4.53, 0.09039), (4.884, -3.764, 0.0303), (6.938, -3.72, 0.04852), (5.015, -1.252, -0.004021), (6.875, -1.25, 0.25), (8.75, -14.38, -0.05108), (5.051, -13.78, -0.09787), (6.095, -10.5, -0.04723), (6.083, -11.26, -0.04486), (18.72, -12.95, 0.1169), (18.64, -14.38, 0.1391), (19.28, -13.71, -0.01616), (16.15, -12.81, 0.3065), (15.54, -12.98, 0.0974), (15.8, -10.58, 0.02482), (-11.61, -3.575, 0.04532), (-13.87, -0.6008, -0.0688), (-13.81, -1.893, -0.006738), (-14.77, -1.106, -0.06107), (-11.18, -12.84, -0.007), (-11.87, -13.32, 0.1206), (-10.74, -13.16, -0.1519), (-14.25, -12.97, -0.09662), (-14.37, -10.58, 0.03167), (-1.873, -13.09, -0.1106), (-0.9527, -13.92, -0.009124), (-1.875, -13.75, 0.1271), (-3.75, -14.38, -0.1668), (-3.4, -13.81, 0.03672), (-4.446, -11.2, 0.1148), (-3.686, -10.65, 0.1203), (-11.44, 16.75, 0.08677), (-13.74, 17.22, -0.1653), (-14.38, 16.25, -0.1715), (-13.27, 16.38, 0.1824), (-14.25, 19.24, -0.04058), (-13.29, 18.02, -0.02607), (-11.3, 5.851, -0.1174), (-11.88, 6.25, 0.1086), (-14.41, 5.614, 0.05802), (-14.89, 8.928, 0.0392), (-1.443, 7.477, -0.05874), (-1.26, 5.703, 0.0932), (-3.75, 5.625, 0.2343), (-3.206, 7.789, -0.05071), (-3.125, 8.75, -0.2957), (7.6, 15.74, 0.1448), (9.072, 16.33, -0.001101), (5.135, 16.29, -0.09247), (6.26, 18.74, -0.1661), (8.59, 7.067, -0.01107), (7.488, 6.264, -0.02376), (9.199, 6.262, 0.1162), (5.991, 6.912, 0.1648), (6.03, 5.601, -0.05329), (4.676, 6.321, -0.1616), (6.489, 8.205, -0.009355), (5.545, 9.181, -0.131), (18.65, 7.009, 0.0242), (16.48, 5.849, 0.1457), (16.08, 9.35, 0.05918), (16.13, 8.296, -0.219), (13.84, 6.075, -0.03125), (14.23, 6.325, 0.06914), (11.85, 6.318, 0.05757), (10.61, 6.192, 0.1336), (10.86, 8.051, -0.1952), (11.88, 8.75, -0.01905), (13.47, 2.535, -0.06618), (12.89, 1.141, -0.03967), (14.44, 1.366, 0.0995), (11.92, 4.088, -0.1563), (18.29, 1.691, -0.02292), (15.53, 1.721, 0.08239), (15.89, 4.421, 0.06096), (16.34, 3.609, 0.0003695), (16.92, 4.339, 0.0981), (3.197, 6.214, 0.1942), (0.9782, 5.951, 0.06643), (1.369, 6.806, -0.1664), (0.9786, 9.307, -0.03874), (1.306, 8.816, -0.03177), (3.759, 2.248, -0.2968), (1.25, 1.875, 0.01539), (1.051, 0.5479, -0.04532), (0.8291, 0.9807, -0.1805), (1.25, 4.375, -0.03609), (0.2046, 3.26, 0.1389), (8.673, 1.093, -0.07714), (7.693, 1.263, -0.01768), (3.75, 16.88, -0.3453), (3.125, 16.25, -0.226), (3.862, 15.89, 0.05847), (2.08, 16.24, -0.0815), (0.9622, 19.32, 0.1855), (2.528, 11.4, 0.1763), (3.695, 11.56, -0.09856), (0.5604, 12.58, -0.1486), (1.875, 11.25, -0.1979), (1.062, 15.32, -0.02966), (0.6434, 13.99, -0.01692), (8.717, 10.67, -0.07165), (9.571, 11.73, 0.1258), (6.677, 11.07, -0.06927), (5.912, 14.58, 0.04054), (5.625, 13.75, 0.2859), (-6.25, 5.625, -0.1152), (-8.953, 6.895, -0.04761), (-8.75, 5.625, -0.1061), (-8.75, 9.375, -0.1055), (-8.056, 8.779, -0.0367), (-6.685, 1.412, 0.1713), (-9.377, 1.741, -0.03094), (-8.872, 4.326, -0.02927), (-8.588, 3.089, 0.2041), (-8.169, 4.35, -0.1528), (-1.392, 1.75, -0.1215), (-4.183, 1.772, 0.03229), (-3.616, 1.257, -0.006361), (-3.846, 4.463, 0.04227), (-4.375, 3.75, 0.06364), (-16.62, 6.199, 0.01407), (-19.27, 6.384, 0.06459), (-18.66, 8.12, -0.2184), (-16.36, 2.312, -0.04636), (-18.35, 0.5156, 0.05723), (-18.11, 1.276, -0.09732), (-19.22, 4.329, 0.009585), (-11.65, 0.6032, -0.1614), (-13.69, 1.558, -0.01551), (-14.82, 1.285, -0.06986), (-13.12, 3.75, -0.2525), (-16.23, 15.72, -0.0173), (-18.91, 16.16, 0.03626), (-19.23, 18.17, 0.1056), (-16.39, 11.86, 0.1113), (-18.84, 11.94, -0.05319), (-18.78, 13.18, 0.1823), (-19.09, 13.97, -0.004037), (-11.33, 10.7, -0.01517), (-12.39, 11.28, 0.1818), (-13.82, 12.19, 0.1694), (-14.73, 11.11, 0.02588), (-13.07, 11.16, -0.08017), (-6.195, -13.08, -0.03725), (-5.739, -13.32, 0.2175), (-8.776, -13.26, -0.03215), (-9.126, -14.48, -0.03201), (-9.375, -13.75, 0.213), (-6.639, -18.14, -0.001446), (-8.75, -19.38, 0.2772), (-9.565, -18.88, -0.1832), (-8.695, -15.17, -0.07472), (-0.6456, -18.38, 0.2236), (-3.631, -18.06, 0.01132), (-3.429, -18.5, -0.1225), (-4.321, -15.6, -0.07465), (-4.375, -16.25, 0.205), (-2.941, -16.17, -0.1236), (-16.61, -13.21, 0.01035), (-16.16, -14.25, -0.0951), (-18.9, -12.64, -0.1009), (-18.71, -11.86, 0.167), (-16.64, -18.13, -0.1945), (-15.81, -18.75, 0.02335), (-18.76, -18.1, 0.2851), (-18.79, -19.4, 0.1377), (-17.9, -18.37, 0.1473), (-19.0, -15.82, -0.009746), (-18.75, -16.88, -0.1165), (-11.25, -19.38, -0.1616), (-11.51, -18.74, 0.0863), (-10.49, -18.96, -0.001527), (-13.75, -19.38, 0.2114), (-13.63, -18.73, -0.1685), (-14.05, -15.69, -0.0977), (-15.17, -16.18, 0.007452), (-15.91, -3.832, -0.08442), (-19.27, -3.196, 0.008749), (-18.16, -2.672, 0.1569), (-16.38, -7.627, -0.001032), (-18.88, -7.788, -0.1014), (-19.14, -6.218, -0.05691), (-11.76, -8.039, 0.02415), (-10.71, -9.445, -0.1485), (-11.88, -8.75, -0.1184), (-13.84, -6.872, -0.1579), (-13.12, -6.166, 0.04971), (13.98, -13.32, 0.1242), (13.29, -14.63, -0.06077), (10.4, -13.83, 0.03675), (13.75, -18.12, -0.3057), (13.5, -19.09, 0.1658), (13.88, -18.77, -0.01804), (11.25, -18.58, 0.1024), (11.11, -15.47, 0.09946), (18.17, -18.51, 0.01681), (15.9, -17.61, -0.0313), (16.73, -18.73, 0.2256), (15.74, -15.22, -0.06191), (15.62, -16.25, 0.2277), (3.726, -12.5, 0.1964), (2.678, -13.65, 0.03985), (1.204, -12.76, -0.01747), (1.15, -13.92, -0.08279), (1.875, -13.75, 0.1119), (1.875, -11.25, -0.09009), (3.846, -18.18, -0.1771), (3.668, -18.74, -0.01491), (1.132, -17.13, 0.0414), (0.8704, -15.63, -0.1937), (0.6338, -16.21, -0.05399), (1.852, -16.22, -0.007427), (8.734, -17.89, -0.2013), (9.282, -18.67, -0.05335), (5.745, -16.18, -0.1513), (3.75, -3.125, -0.1378), (3.492, -4.173, 0.002201), (2.761, -3.732, 0.2344), (1.25, -3.125, 0.06335), (1.508, -4.208, 0.03688), (0.625, -3.75, -0.0853), (1.874, -3.292, -0.2121), (1.143, -0.4117, -0.1789), (3.622, -9.382, 0.1773), (2.981, -8.477, 0.07927), (1.252, -7.647, 0.121), (1.25, -9.375, -0.2303), (1.671, -6.092, 0.1773), (7.845, -8.87, 0.03347), (6.173, -7.813, 0.1699), (6.157, -9.32, 0.09367), (6.616, -8.94, 0.05747), (5.641, -5.586, -0.1802), (6.25, -6.875, -0.2476), (14.59, -3.402, 0.07947), (11.91, -3.728, -0.08799), (10.58, -0.3941, -0.08622), (11.87, -1.313, -0.05593), (13.75, -8.125, -0.2994), (13.0, -8.665, 0.2108), (14.53, -8.784, -0.0734), (11.01, -8.066, -0.2746), (11.77, -8.673, -0.00431), (10.75, -5.727, -0.03156), (11.7, -6.316, 0.02647), (18.61, -8.026, 0.1544), (19.35, -8.821, 0.1179), (16.27, -7.613, -0.0214), (15.72, -9.561, 0.0564), (15.62, -8.75, -0.2528), (16.79, -6.138, 0.01578), (-6.299, -2.592, 0.1413), (-9.26, -3.136, -0.2116), (-8.141, -3.479, -0.1493), (-8.75, -1.875, -0.3198), (-8.175, -1.067, -0.01218), (-6.813, -8.028, 0.1783), (-6.25, -9.375, -0.3401), (-8.55, -8.298, 0.004334), (-2.138, -8.781, -0.2023), (-4.069, -8.448, -0.02912), (-3.75, -9.375, 0.2642), (-3.715, -8.744, 0.08107), (-3.992, -5.649, -0.09588), (-3.608, -6.633, 0.02218), (-6.593, 16.93, -0.04486), (-6.02, 16.26, -0.1186), (-8.821, 17.25, 0.3006), (-8.753, 20.0, -0.07323), (-8.967, 18.11, 0.009256), (-9.571, 18.68, -0.06979), (-6.748, 11.9, -0.03887), (-9.377, 13.78, -0.1865), (-0.946, 11.35, -0.1407), (-3.588, 12.01, 0.1547), (-3.628, 11.25, -0.1328), (-3.874, 13.03, 0.002885), (14.0, 16.21, -0.1388), (11.23, 17.19, 0.06901), (11.31, 16.22, -0.04656), (10.62, 16.25, 0.06802), (11.88, 16.25, 0.1131), (11.1, 20.0, -0.06991), (11.27, 18.32, -0.2091), (10.52, 18.81, 0.1408), (13.65, 10.88, 0.02159), (10.38, 10.89, -0.00496), (10.57, 14.53, -0.06011), (18.93, 10.76, 0.01761), (18.05, 11.31, -0.1351), (15.62, 11.25, -0.241), (16.65, 11.24, -0.04893), (16.03, 14.43, -0.05275), (16.14, 13.76, 0.03933), (18.77, 14.76, -0.02278), (18.63, 13.05, 0.1203), (12.93, 14.28, -0.08382), (13.83, 19.4, 0.04013), (13.65, 18.18, 0.03171), (-1.2, 13.92, 0.1539), (-7.56, 13.66, -0.181), (-6.379, 20.0, 0.01899), (-6.068, 18.62, -0.06887), (-1.25, -6.875, 0.1444), (-0.6834, -5.899, -0.1175), (-6.25, -5.625, 0.2552), (-6.875, -6.25, -0.0763), (-5.65, -5.684, -0.1149), (-6.591, -0.594, 0.02257), (-6.77, -1.194, -0.163), (18.75, -5.625, -0.2049), (18.5, -6.812, -0.08947), (17.88, -5.623, 0.208), (13.55, -0.657, -0.1107), (13.75, -1.875, -0.1194), (8.625, -5.606, -0.06356), (8.888, -6.644, 0.1218), (9.28, -5.779, 0.07448), (2.961, -1.179, 0.0225), (8.128, -16.81, -0.1612), (3.75, -16.88, -0.179), (2.918, -16.11, 0.1693), (4.393, -16.17, -0.136), (18.75, -15.62, 0.2042), (18.62, -16.87, -0.08359), (13.85, -10.19, -0.03211), (13.73, -11.33, 0.1304), (13.0, -10.78, -0.1017), (-11.25, -6.875, -0.008763), (-16.77, -6.161, 0.02271), (-16.25, -6.875, 0.07014), (-15.18, -6.081, -0.09018), (-16.53, -1.001, -0.02667), (-11.09, -15.7, -0.1418), (-11.58, -16.76, 0.07988), (-16.19, -16.36, 0.1008), (-16.94, -10.67, -0.04506), (-16.04, -11.37, 0.115), (-16.88, -11.24, 0.1332), (-6.988, -16.44, 0.04888), (-6.063, -10.58, -0.06678), (-6.259, -11.4, 0.1343), (-11.25, 13.12, -0.1905), (-10.05, 13.14, 0.01899), (-16.27, 14.31, 0.02069), (-11.98, 3.875, -0.1626), (-10.87, 3.714, 0.08972), (-16.37, 4.469, -0.09736), (-16.88, 3.75, -0.09365), (-15.84, 3.688, 0.05512), (-16.2, 8.571, -0.03171), (-15.42, 8.922, -0.04747), (-1.071, 3.487, 0.1886), (-2.181, 3.603, 0.1244), (-6.302, 4.49, 0.009486), (-6.25, 3.125, 0.003358), (4.29, 13.91, -0.01055), (4.312, 18.99, 0.1169), (3.816, 18.52, -0.08541), (2.9, 20.0, 0.1676), (8.563, 4.814, 0.02602), (9.468, 4.368, -0.06594), (3.75, 3.125, 0.2782), (3.27, 9.104, -0.1525), (17.92, 3.29, 0.1984), (19.38, 3.75, -0.2889), (13.21, 2.942, 0.05504), (12.86, 3.746, 0.09586), (13.39, 8.023, 0.004728), (13.0, 8.9, 0.2267), (17.57, 9.329, 0.1344), (18.94, 8.878, -0.04448), (8.194, 9.328, -0.2118), (8.75, 19.38, 0.1526), (8.054, 19.31, -0.2034), (-1.524, 9.517, 0.07658), (-1.65, 8.251, 0.1256), (-1.326, 8.889, -0.03933), (-11.26, 18.34, 0.1381), (-0.6245, -10.81, -0.1079), (-11.58, -10.68, -0.03398), (-11.3, -11.93, 0.07227), (-10.57, -10.78, 0.07188), (-12.01, -0.8829, 0.00646), (18.71, -12.02, 0.08072), (17.98, -11.21, 0.2692), (8.426, -0.65, -0.04901), (7.75, -1.276, 0.1132), (9.375, -1.25, 0.06441), (18.78, -1.745, -0.1941), (-2.05, -0.604, 0.1498), (-1.559, -1.941, 0.02184), (-1.992, -1.255, -0.09319), (-0.9001, -1.207, -0.1049), (-1.791, 18.32, 0.08809), (18.77, 18.35, -0.0517), (17.62, 18.09, 0.004302), (-0.6809, 18.71, 0.06443), (17.47, -1.336, -0.03571), (9.044, -11.88, 0.0113), (8.013, -11.95, -0.05529), (8.076, -9.826, 0.08717), (19.34, -11.41, 0.0918), (18.16, -10.4, -0.1763), (-10.78, -1.873, -0.01065), (-12.39, -11.52, -0.1306), (-0.6489, -11.91, 0.1779), (-1.875, -11.88, -0.1685), (-1.847, -10.63, 0.1348), (-10.62, 18.12, -0.04022), (-11.88, 18.12, -0.009816), (8.125, 8.125, -0.2091), (13.25, 4.742, 0.08282), (19.41, 3.133, -0.1808), (18.12, 4.375, -0.1926), (2.569, 7.677, 0.07959), (2.73, 2.756, 0.102), (3.345, 4.603, 0.06352), (8.083, 4.708, 0.1748), (3.731, 17.56, -0.1479), (3.445, 14.71, 0.05501), (8.938, 13.14, 0.006089), (7.838, 12.9, 0.1116), (8.125, 14.38, 0.04001), (-6.7, 8.234, 0.05705), (-5.63, 3.564, 0.06131), (-7.155, 3.249, 0.1804), (-0.5714, 3.182, 0.08713), (-2.147, 4.348, -0.2151), (-16.89, 8.636, -0.2379), (-15.97, 3.089, -0.0797), (-17.52, 3.252, 0.1943), (-11.67, 3.132, 0.0733), (-16.19, 18.2, 0.06039), (-16.97, 13.22, 0.05055), (-11.93, 13.29, 0.1234), (-6.896, -11.28, -0.03299), (-5.936, -16.95, -0.05732), (-6.911, -17.19, 0.2149), (-0.8318, -16.69, 0.07709), (-2.156, -17.02, -0.02944), (-16.8, -16.38, -0.1115), (-16.88, -15.62, 0.2922), (-12.22, -15.6, 0.08849), (-16.53, -2.274, 0.1849), (-17.44, -2.118, 0.01119), (-15.28, -6.83, 0.08848), (-17.32, -6.876, -0.01721), (-10.69, -6.639, 0.04995), (-12.28, -7.014, 0.1575), (-11.88, -5.625, 0.1714), (13.76, -17.42, -0.01609), (18.12, -15.62, -0.1474), (3.125, -11.88, -0.1316), (4.375, -16.88, 0.2201), (3.063, -17.15, 0.1679), (8.114, -15.08, 0.1228), (2.953, -1.927, -0.2871), (3.636, -6.94, 0.049), (4.306, -6.262, -0.1116), (14.68, -1.62, -0.1436), (13.43, -1.866, 0.1124), (13.09, -6.848, -0.07973), (13.12, -5.625, -0.05015), (-5.58, -1.889, -0.02316), (-6.933, -5.542, -0.239), (-0.3083, -7.027, 0.07799), (-1.873, -6.644, -0.1092), (-1.875, -5.625, 0.1688), (-6.875, 18.12, -0.05537), (-6.875, 19.38, -0.2036), (-6.475, 13.03, 0.09346), (-1.769, 13.32, -0.01725), (16.7, 10.66, 0.1217), (15.59, 11.85, 0.03884), (17.67, 10.58, 0.01441), (17.9, 12.23, 0.02149), (11.51, 12.58, 0.03155), (10.62, 11.88, 0.1675), (13.12, 11.88, -0.07607), (10.39, 16.9, -0.1347), (13.67, 15.56, 0.02932), (12.83, 16.9, 0.0837), (-4.352, 15.35, -0.03306), (-3.674, 10.7, -0.05756), (-4.522, 10.85, 0.03775), (-4.384, 11.95, -0.002275), (-2.028, 12.05, 0.1447), (-8.438, 13.03, -0.2074), (-9.375, 13.12, 0.3277), (-9.314, 14.83, 0.08788), (-9.353, 11.15, 0.03511), (-9.55, 11.99, 0.1249), (-5.566, 10.68, 0.09553), (-8.693, 15.61, 0.06057), (-9.573, 16.93, -0.1888), (-6.262, 15.61, 0.0483), (-6.935, 16.2, 0.2387), (-4.823, -7.492, -0.08296), (-8.185, -6.841, 0.009399), (-5.625, -9.375, -0.1441), (-7.136, -9.228, 0.1793), (-8.125, -1.875, 0.146), (-9.375, -1.875, 0.1689), (-8.694, -4.296, 0.0633), (-9.325, -4.387, 0.1596), (-5.63, -3.87, -0.03946), (-6.843, -4.094, -0.05555), (-6.875, -3.125, -0.153), (16.55, -6.733, 0.08608), (16.01, -6.637, -0.07711), (15.55, -5.571, -0.11), (15.59, -7.893, 0.2081), (17.8, -9.439, 0.08881), (10.75, -8.906, 0.06294), (13.85, -8.832, -0.01194), (12.51, -9.526, 0.1169), (13.12, -8.038, 0.03374), (11.61, -1.875, 0.08755), (10.48, -1.764, 0.103), (11.33, -4.395, 0.08574), (10.02, -4.449, 0.1241), (13.95, -4.445, 0.06012), (5.499, -6.769, 0.07009), (6.875, -9.375, -0.2121), (8.831, -9.107, -0.001908), (1.972, -6.905, 0.2107), (0.8228, -7.816, 0.02496), (0.2015, -1.661, -0.05844), (0.3779, -0.3333, -0.07915), (0.1325, -4.335, -0.02356), (0.4326, -2.957, -0.03881), (3.246, -2.678, -0.1198), (6.661, -16.66, 0.2036), (5.625, -16.88, -0.07647), (6.587, -20.01, 0.08081), (8.093, -17.51, -0.2666), (1.787, -19.46, 0.02019), (0.9949, -19.2, 0.1147), (0.6326, -18.06, -0.145), (4.28, -18.87, 0.08734), (0.5445, -11.92, 0.09478), (1.875, -14.38, -0.184), (4.468, -13.98, 0.04457), (3.76, -14.45, -0.01613), (3.31, -13.07, -0.01832), (16.4, -19.36, 0.06336), (15.26, -19.44, -0.1366), (19.28, -19.35, 0.131), (18.12, -19.38, -0.1966), (11.89, -16.74, 0.01173), (10.17, -17.13, 0.06882), (10.62, -19.38, 0.1416), (10.48, -18.08, 0.131), (13.11, -17.99, 0.1353), (11.44, -12.19, 0.04384), (11.47, -14.41, -0.07674), (12.69, -12.82, -0.1748), (-12.24, -7.475, 0.03933), (-13.94, -5.663, -0.1463), (-12.57, -9.694, -0.05747), (-14.75, -9.769, 0.01038), (-18.18, -6.31, -0.02368), (-18.33, -9.354, 0.01546), (-16.67, -9.034, -0.03086), (-16.91, -7.676, -0.04425), (-18.35, -1.874, 0.017), (-17.93, -4.336, -0.1594), (-15.35, -4.557, 0.06063), (-17.11, -3.83, -0.04371), (-14.9, -17.02, 0.151), (-13.12, -19.38, -0.01121), (-14.65, -19.55, -0.0186), (-14.77, -18.09, -0.1097), (-12.17, -19.4, 0.1366), (-18.12, -16.88, 0.1482), (-20.0, -16.23, -0.1697), (-15.74, -19.27, -0.09385), (-17.13, -19.23, 0.09425), (-19.4, -11.83, -0.257), (-19.38, -10.13, 0.06998), (-18.52, -14.36, -0.2412), (-3.868, -17.37, -0.01355), (-4.635, -19.14, 0.08522), (-0.6691, -19.39, -0.03938), (-8.881, -15.76, -0.1549), (-8.262, -19.31, 0.1152), (-9.375, -19.38, 0.003854), (-6.073, -19.45, 0.02133), (-6.875, -19.38, -0.1859), (-8.212, -11.39, -0.1352), (-8.125, -14.38, -0.217), (-9.32, -12.61, 0.2234), (-5.829, -14.43, -0.01516), (-6.875, -13.12, 0.18), (-13.38, 13.31, -0.07501), (-14.39, 14.7, 0.07171), (-13.05, 10.68, -0.06608), (-12.13, 12.0, -0.124), (-18.29, 13.46, 0.0369), (-18.87, 10.6, -0.06965), (-15.63, 10.96, -0.07241), (-17.01, 10.73, -0.07902), (-18.06, 18.8, 0.04051), (-19.38, 19.38, -0.2327), (-20.0, 16.96, -0.03713), (-14.75, 3.082, 0.1575), (-10.62, 0.8275, 0.09446), (-11.32, 1.375, -0.01034), (-18.33, 3.209, -0.03012), (-19.38, 3.125, -0.2675), (-19.51, 0.9164, -0.0778), (-16.24, 0.1933, 0.04634), (-16.66, 1.73, 0.01951), (-19.28, 9.234, 0.1031), (-18.21, 5.419, 0.1008), (-19.38, 5.625, -0.09046), (-20.0, 6.702, 0.08226), (-3.085, 0.6454, 0.1265), (-1.788, 0.9255, -0.1274), (-8.283, 0.8554, -0.008574), (-5.662, 1.703, -0.195), (-8.451, 8.18, 0.08885), (-10.23, 9.18, 0.1172), (-8.125, 5.625, 0.2197), (-7.266, 5.804, -0.035), (-7.598, 7.26, -0.06784), (6.882, 13.64, -0.05732), (5.504, 10.69, 0.06104), (5.403, 11.75, -0.1504), (7.617, 10.66, 0.05724), (8.021, 11.54, -0.005501), (1.521, 18.05, -0.09693), (0.4071, 18.12, 0.1884), (0.7211, 16.14, 0.06752), (0.5317, 17.23, -0.2645), (3.199, 17.07, 0.08441), (6.749, 3.144, -0.01775), (5.463, 3.142, -0.1286), (5.656, 4.863, -0.01613), (6.926, 1.404, 0.03595), (5.575, 2.078, 0.06156), (8.236, 0.5917, -0.09702), (7.999, 2.242, 0.007071), (1.875, 0.625, 0.1137), (0.4809, 2.593, 0.02452), (3.049, 2.354, 0.1707), (1.702, 8.159, 0.2246), (0.625, 8.125, -0.135), (0.05092, 6.369, -0.1756), (2.871, 5.702, -0.141), (2.78, 6.303, 0.04956), (14.77, 3.123, -0.2096), (16.86, 0.6566, 0.07218), (18.87, 1.07, -0.07911), (11.47, 3.132, 0.1048), (10.01, 3.543, 0.07637), (10.58, 4.066, 0.03903), (11.33, 0.5764, -0.2511), (10.2, 1.938, 0.09981), (14.38, 0.625, -0.08444), (10.45, 9.135, -0.03763), (16.26, 5.083, -0.06406), (15.62, 6.875, 0.178), (19.24, 5.687, -0.1335), (18.12, 6.905, -0.1473), (6.875, 8.664, -0.1421), (5.481, 8.319, -0.02891), (8.071, 5.58, -0.0354), (6.402, 18.03, 0.2252), (6.7, 15.7, -0.06169), (5.981, 16.59, 0.007838), (8.231, 16.84, -0.05949), (-2.382, 7.369, 0.06708), (-4.603, 9.369, 0.1165), (-4.375, 5.625, -0.1093), (-4.822, 6.941, 0.1834), (-1.918, 5.854, -0.08236), (-2.112, 6.582, -0.1671), (-14.35, 10.19, 0.07008), (-14.38, 18.12, 0.1292), (-13.58, 15.57, -0.1008), (-14.38, 15.62, 0.1865), (-12.11, 15.81, -0.0197), (-4.605, -13.05, 0.07755), (-14.11, -12.37, -0.1801), (-14.42, -11.47, 0.2193), (-13.3, -14.42, 0.03418), (-14.38, -14.38, -0.172), (-12.37, -15.02, -0.1213), (-14.32, -3.986, 0.02923), (-14.58, -2.995, 0.09307), (16.42, -11.84, -0.254), (16.43, -14.08, 0.09859), (15.46, -14.45, -0.08948), (18.1, -12.96, -0.06896), (6.854, -11.34, 0.1075), (5.687, -11.31, 0.008966), (6.402, -14.62, -0.05152), (5.533, -14.38, -0.1144), (5.132, -13.18, -0.182), (9.219, -14.29, -0.1633), (8.095, -13.89, -0.2263), (8.252, -12.74, 0.1222), (7.097, -1.949, -0.0282), (5.14, -1.868, 0.1719), (5.484, -0.5904, -0.08168), (5.1, -3.121, 0.2246), (7.009, -3.087, -0.1157), (17.07, -2.108, -0.1265), (15.89, -0.2212, 0.01499), (15.01, -3.075, -0.1158), (19.11, -4.568, -0.002197), (17.49, -4.444, 0.1839), (17.57, -3.152, 0.02347), (-4.375, -4.375, -0.1147), (-2.163, -3.135, -0.1092), (-4.367, 20.0, 0.09485), (-1.875, 15.62, 0.1696), (15.41, 20.0, -0.06754), (15.56, 17.4, -0.07722), (19.41, 15.97, -0.1335), (18.12, 16.88, -0.2134), (19.44, 17.09, 0.1213), (16.63, 16.67, -0.0967), (-0.6148, 17.05, -0.1305), (-3.125, 19.38, -0.1713), (-3.018, -2.828, 0.07214), (-3.142, -0.07305, -0.1191), (19.38, -3.125, 0.2858), (16.73, -0.1716, -0.1692), (9.375, -3.125, 0.1392), (8.853, -13.56, 0.1052), (6.356, -13.67, -0.1094), (7.077, -10.66, -0.1403), (-13.12, -0.625, 0.0812), (-0.2509, -13.12, 0.1019), (-3.192, -12.7, 0.07458), (-3.153, -10.16, -0.09578), (-10.42, 6.51, -0.05012), (-13.22, 9.752, 0.02165), (16.43, 7.463, -0.02578), (11.8, 9.815, -0.1785), (18.93, 2.442, 0.27), (4.343, 7.596, 0.08684), (1.996, 9.858, 0.05019), (9.373, 1.574, -0.1658), (6.74, 4.453, 0.02258), (1.78, 16.72, -0.1645), (1.556, 19.22, 0.04061), (4.347, 11.89, 0.02594), (2.065, 14.42, 0.03288), (6.724, 11.67, 0.05794), (-3.125, 1.875, 0.2532), (-15.62, 2.372, 0.09055), (-17.91, 1.822, 0.08218), (-18.12, 4.375, -0.1883), (-13.17, 2.619, 0.1765), (-15.68, 16.94, 0.1502), (-18.46, 19.4, -0.08916), (-10.54, 12.28, 0.01146), (-13.7, 11.24, -0.1629), (-13.94, 13.75, 0.01841), (-5.555, -17.66, 0.001773), (-3.052, -17.58, -0.2232), (-15.49, -12.6, 0.01838), (-18.28, -10.73, -0.06986), (-10.73, -17.6, -0.004059), (-13.58, -18.08, 0.05791), (-13.12, -15.62, 0.1652), (-15.69, -3.009, -0.02221), (-15.67, -7.777, -0.2623), (-18.17, -5.639, -0.05266), (11.82, -12.72, -0.1788), (14.53, -18.18, 0.2341), (11.97, -18.07, 0.02526), (11.1, -16.18, -0.03059), (2.168, -12.68, 0.1168), (4.296, -17.83, -0.1994), (9.375, -18.12, 0.1648), (6.584, -18.16, 0.05841), (7.263, -15.0, 0.1837), (4.388, -3.0, -0.1746), (4.392, -7.84, -0.1366), (7.055, -7.992, 0.0005797), (6.801, -5.732, -0.1245), (14.55, -7.722, -0.107), (19.38, -8.125, -0.1751), (16.69, -5.638, 0.08345), (-3.125, -5.625, 0.2212), (-5.625, 11.88, 0.2063), (-8.431, 14.37, 0.009988), (11.71, 17.03, -0.06851), (11.73, 20.0, 0.07674), (11.63, 12.04, 0.04538), (16.88, 14.38, -0.2895), (19.39, 14.5, 0.06446), (14.24, 14.59, -0.04089), (-0.6481, 14.59, -0.05031), (19.38, -5.625, 0.185), (14.15, -5.642, 0.134), (4.376, -5.603, -0.09044), (3.478, -0.3762, -0.0628), (19.54, -15.44, 0.02339), (-6.163, -15.45, -0.131), (-10.62, 14.38, 0.08743), (-16.74, 19.35, 0.04565), (-10.82, 4.277, -0.05477), (-0.8563, 4.393, 0.06744), (-6.114, 9.383, -0.14), (19.54, 4.493, 0.04038), (14.26, 3.989, 0.0357), (13.84, 9.351, 0.1176), (18.87, 9.443, 0.01562), (-11.41, 9.4, 0.2043), (-11.35, 19.31, -0.01095), (-11.02, -0.591, -0.002253), (8.812, -1.068, -0.1533), (19.08, -0.5609, 0.0386), (-0.664, -0.2326, 0.0043), (-0.7858, 20.0, 0.1082), (19.48, 20.0, 0.002362)], [], [(1144, 745, 1725), (125, 1091, 1290), (1178, 2, 1723), (1531, 7, 1722), (116, 756, 1721), (463, 742, 1720), (465, 1536, 741), (466, 1547, 759), (942, 449, 1714), (156, 765, 1712), (474, 768, 1083), (1356, 459, 769), (477, 1602, 770), (1709, 161, 772), (1212, 480, 778), (485, 1627, 735), (556, 1384, 781), (558, 730, 230), (1182, 1395, 785), (508, 54, 787), (1394, 85, 1698), (893, 84, 237), (238, 727, 1697), (568, 92, 795), (574, 802, 1150), (1145, 576, 680), (1693, 550, 724), (549, 808, 1135), (583, 809, 1129), (515, 59, 815), (255, 76, 1684), (1683, 97, 816), (1094, 594, 719), (1680, 542, 718), (1074, 599, 825), (1244, 43, 1674), (602, 714, 1065), (201, 703, 1060), (603, 1346, 831), (1592, 833, 1052), (272, 609, 834), (1336, 70, 152), (616, 839, 1661), (200, 1553, 840), (293, 619, 1021), (1017, 295, 689), (1584, 68, 844), (524, 846, 1009), (1657, 1267, 675), (626, 849, 1656), (1548, 1551, 851), (637, 104, 311), (642, 963, 312), (644, 697, 131), (647, 1581, 951), (1647, 500, 869), (652, 943, 941), (498, 685, 928), (657, 874, 325), (876, 108, 1601), (1642, 1309, 705), (1097, 40, 1640), (1439, 31, 334), (669, 110, 1632), (339, 338, 1630), (731, 885, 887), (891, 890, 667), (892, 891, 1626), (727, 882, 898), (902, 664, 1622), (663, 332, 905), (664, 1306, 1617), (907, 909, 908), (878, 329, 909), (1641, 327, 1608), (877, 326, 1606), (917, 918, 876), (1601, 920, 1602), (345, 658, 922), (1595, 348, 1596), (931, 38, 654), (932, 933, 539), (870, 653, 937), (1589, 1591, 941), (943, 350, 1588), (213, 944, 945), (649, 352, 947), (647, 315, 1584), (951, 354, 68), (866, 952, 1581), (210, 954, 953), (1579, 314, 645), (149, 1579, 955), (21, 972, 959), (63, 144, 964), (963, 964, 1575), (965, 640, 1573), (1649, 639, 1571), (966, 527, 1570), (967, 526, 463), (639, 968, 967), (22, 527, 970), (859, 971, 708), (180, 977, 976), (1568, 17, 977), (60, 1562, 979), (1272, 983, 855), (1556, 988, 987), (1552, 852, 992), (993, 467, 994), (1550, 995, 996), (1545, 362, 1546), (23, 955, 999), (194, 363, 1004), (1004, 302, 1007), (1194, 1009, 8), (1538, 1539, 1010), (622, 1535, 1012), (1013, 364, 1533), (1533, 296, 1532), (1016, 127, 1531), (843, 1017, 1530), (1019, 293, 620), (1528, 841, 619), (620, 1021, 1020), (1024, 290, 709), (1517, 370, 1518), (1339, 282, 1517), (1516, 281, 614), (280, 371, 1514), (611, 276, 1513), (1510, 272, 1508), (1045, 155, 470), (273, 1044, 1045), (374, 271, 1506), (100, 270, 1503), (1051, 607, 1502), (1501, 764, 1052), (1054, 375, 1055), (1499, 538, 1053), (1491, 537, 1496), (376, 604, 1058), (1493, 1059, 1054), (1492, 377, 268), (1063, 714, 472), (541, 267, 1489), (827, 1246, 1069), (1480, 1071, 1485), (1075, 716, 473), (1482, 380, 1078), (1082, 717, 474), (1476, 1598, 1084), (1085, 1086, 597), (1475, 382, 475), (822, 1086, 1475), (1353, 263, 1474), (1469, 218, 738), (1471, 384, 1488), (1091, 1092, 521), (1468, 385, 1469), (1468, 820, 595), (1093, 1467, 1239), (1095, 258, 1465), (76, 257, 1464), (1463, 388, 682), (1683, 816, 1461), (1458, 1684, 1459), (97, 255, 1458), (1108, 588, 1453), (1116, 586, 1447), (751, 1121, 441), (1443, 251, 1688), (1122, 1606, 479), (1442, 1441, 1122), (1127, 1128, 1438), (808, 1125, 1129), (809, 393, 1436), (806, 1135, 1434), (1433, 1136, 1309), (548, 1137, 578), (1136, 1139, 1432), (803, 1143, 1428), (1424, 1423, 1147), (1149, 244, 575), (244, 1152, 704), (743, 192, 1154), (1156, 396, 1157), (1696, 774, 1419), (1417, 800, 1158), (1159, 573, 1416), (1415, 1161, 1412), (1164, 240, 570), (777, 224, 1408), (1407, 483, 569), (1407, 794, 726), (204, 399, 1167), (1168, 793, 567), (1171, 727, 484), (1406, 1172, 1171), (1175, 687, 1403), (790, 236, 1402), (791, 90, 565), (1393, 227, 1401), (788, 564, 1400), (689, 789, 127), (206, 1181, 786), (5, 194, 1181), (786, 1183, 1392), (779, 1185, 1389), (1388, 1186, 562), (730, 784, 1189), (562, 1191, 1192), (89, 233, 1186), (783, 230, 1385), (1196, 1197, 1383), (116, 189, 756), (1382, 781, 557), (232, 405, 1204), (87, 169, 232), (54, 1007, 1207), (1379, 407, 1208), (85, 166, 1379), (1378, 1209, 490), (240, 1214, 570), (1216, 736, 494), (80, 162, 245), (1222, 411, 1369), (579, 1224, 1223), (805, 704, 1225), (1367, 1709, 549), (478, 415, 1361), (722, 1605, 478), (59, 1232, 815), (1235, 1233, 496), (258, 1234, 1235), (1236, 417, 1357), (1237, 1476, 542), (1240, 1520, 489), (768, 541, 1350), (1244, 184, 499), (1245, 1246, 601), (73, 156, 1345), (833, 936, 1248), (712, 423, 1342), (1341, 424, 277), (1715, 213, 1253), (707, 140, 1254), (1258, 187, 1337), (710, 947, 1259), (1716, 212, 1336), (1260, 1261, 617), (1263, 425, 1334), (143, 210, 1331), (524, 143, 1329), (1266, 1267, 1327), (1564, 1269, 62), (1546, 147, 853), (1271, 741, 502), (309, 428, 1323), (1575, 465, 1652), (429, 208, 1322), (701, 1273, 1321), (1274, 1719, 1275), (1276, 430, 1277), (639, 145, 860), (640, 1279, 1278), (35, 116, 1279), (1281, 193, 1282), (646, 446, 1282), (690, 1192, 446), (679, 118, 1285), (1722, 7, 523), (319, 432, 650), (869, 688, 1531), (1318, 1286, 1723), (1317, 1178, 1286), (1287, 204, 1316), (1313, 1289, 1288), (685, 125, 1290), (1724, 195, 55), (1312, 1291, 658), (1307, 434, 1308), (682, 121, 1307), (664, 1297, 1726), (1299, 1301, 1300), (1303, 668, 1304), (1304, 668, 336), (338, 1304, 110), (338, 1303, 1304), (883, 1302, 335), (890, 1302, 667), (1302, 1728, 57), (1436, 1301, 1299), (1299, 1300, 881), (902, 880, 1297), (664, 1726, 1306), (1294, 510, 660), (1295, 1294, 660), (1725, 1294, 1295), (1307, 121, 434), (40, 1307, 328), (40, 682, 1307), (434, 1309, 1642), (1292, 1310, 433), (1292, 1293, 108), (916, 1292, 1603), (1311, 1421, 659), (433, 1311, 1293), (875, 1312, 345), (658, 1291, 872), (657, 658, 872), (926, 685, 1289), (926, 1313, 107), (1313, 1288, 655), (38, 1449, 1314), (320, 1723, 651), (106, 650, 867), (679, 1285, 1284), (679, 1284, 948), (1283, 206, 61), (105, 646, 865), (1282, 644, 865), (313, 1319, 957), (1280, 641, 863), (965, 35, 1279), (860, 1276, 638), (1320, 978, 1275), (1719, 1320, 1275), (1651, 1321, 634), (634, 1272, 855), (1272, 429, 1322), (630, 309, 1323), (989, 853, 1270), (1325, 64, 628), (427, 759, 1325), (65, 1266, 1327), (624, 625, 301), (1328, 66, 623), (1264, 1328, 625), (846, 524, 1329), (143, 1331, 621), (298, 1582, 1717), (844, 68, 1582), (1332, 295, 843), (843, 298, 1332), (1332, 1717, 188), (1263, 1333, 425), (842, 709, 1333), (294, 1334, 619), (294, 1263, 1334), (1262, 69, 618), (616, 617, 1261), (837, 1337, 284), (287, 1258, 1337), (1337, 615, 284), (1255, 534, 282), (1257, 1255, 1256), (707, 1254, 281), (281, 1340, 614), (278, 1253, 612), (1341, 711, 424), (1666, 1341, 277), (608, 712, 274), (1252, 215, 713), (1668, 1250, 271), (100, 1343, 270), (1051, 833, 1249), (607, 1344, 832), (1345, 156, 421), (1671, 1345, 1056), (1671, 73, 1345), (1346, 1247, 829), (1056, 1345, 1346), (1712, 538, 74), (98, 601, 827), (1245, 1244, 1246), (826, 1243, 266), (1675, 419, 1242), (1675, 1242, 380), (824, 1242, 823), (419, 1351, 264), (1678, 924, 1352), (1353, 1240, 263), (1240, 489, 263), (1355, 1237, 261), (1473, 1355, 596), (1237, 542, 261), (1236, 1356, 417), (1357, 417, 259), (1090, 1357, 1466), (819, 1234, 258), (258, 1235, 818), (1465, 258, 818), (1360, 545, 589), (78, 1362, 1686), (1229, 547, 584), (1120, 811, 1227), (1227, 250, 95), (1120, 1227, 1444), (250, 1364, 1689), (1440, 1365, 583), (1440, 249, 1365), (1710, 32, 582), (1226, 1710, 582), (412, 1710, 1226), (579, 1223, 248), (1223, 550, 248), (1222, 1368, 411), (804, 1368, 1222), (905, 1368, 804), (245, 162, 410), (1694, 80, 245), (1425, 1370, 574), (1425, 245, 1370), (801, 409, 1219), (801, 1219, 1153), (799, 82, 1372), (92, 570, 794), (726, 1373, 83), (239, 1374, 1211), (91, 1375, 238), (1375, 408, 1376), (84, 1210, 237), (237, 1210, 1377), (1379, 166, 407), (85, 1379, 1179), (26, 790, 1208), (54, 1207, 787), (785, 1380, 235), (1395, 1380, 785), (787, 1380, 1395), (729, 1206, 234), (232, 169, 405), (1204, 558, 230), (782, 694, 1203), (404, 1202, 555), (781, 229, 1201), (526, 1383, 1381), (1197, 1384, 556), (88, 783, 1385), (1650, 503, 231), (129, 1194, 8), (1194, 1386, 524), (742, 780, 1193), (463, 780, 742), (780, 1387, 1193), (1700, 89, 1186), (562, 1192, 690), (47, 562, 690), (1190, 444, 446), (1192, 1190, 446), (1191, 1190, 1192), (730, 1187, 403), (1388, 562, 47), (1705, 779, 1389), (558, 1389, 784), (785, 1184, 1182), (1391, 26, 166), (61, 1392, 142), (61, 786, 1392), (5, 1181, 206), (61, 206, 786), (786, 1181, 1395), (1180, 1398, 461), (1699, 1398, 1180), (1399, 1400, 205), (188, 1401, 295), (1179, 563, 789), (791, 1177, 1175), (1177, 1178, 687), (1402, 236, 400), (728, 790, 1402), (400, 1403, 186), (26, 1391, 1404), (1405, 236, 790), (1174, 1173, 1405), (1406, 1171, 163), (1171, 484, 163), (792, 1170, 1169), (653, 792, 1646), (777, 1168, 224), (1168, 1406, 796), (224, 1168, 796), (204, 1167, 792), (204, 792, 653), (1167, 399, 566), (519, 569, 706), (483, 459, 706), (686, 203, 753), (1409, 1164, 568), (398, 1164, 1409), (798, 797, 1410), (726, 1412, 164), (83, 1412, 726), (459, 1413, 183), (1161, 1160, 1413), (225, 1415, 1373), (1415, 1416, 572), (1418, 162, 80), (1418, 1419, 162), (223, 1420, 80), (1153, 93, 242), (1151, 81, 1429), (1152, 1151, 704), (1150, 1149, 1422), (476, 1423, 1233), (94, 1426, 247), (94, 1369, 1426), (247, 1426, 1427), (81, 803, 1428), (1429, 247, 181), (81, 1428, 1429), (1430, 1142, 395), (775, 774, 1430), (1430, 803, 81), (248, 1693, 1141), (579, 248, 1692), (578, 1431, 79), (1693, 1140, 1431), (705, 1138, 914), (518, 579, 1692), (1136, 518, 1692), (132, 1135, 480), (122, 683, 1134), (509, 1435, 1374), (182, 19, 1131), (1439, 1436, 31), (1439, 809, 1436), (1438, 1128, 175), (1128, 1439, 175), (772, 1124, 1709), (549, 1124, 808), (1709, 1124, 549), (1125, 1440, 583), (95, 1441, 810), (1122, 479, 159), (1443, 1688, 392), (771, 546, 1686), (546, 810, 78), (1444, 95, 251), (586, 703, 201), (56, 1445, 512), (1446, 201, 750), (747, 1445, 1446), (1115, 585, 56), (1115, 1114, 585), (1110, 38, 1644), (1451, 1453, 1452), (590, 96, 390), (1106, 1602, 477), (390, 1106, 1107), (1455, 544, 1682), (1456, 198, 389), (436, 1456, 27), (27, 1456, 1457), (590, 815, 96), (1103, 815, 590), (389, 815, 1103), (97, 1458, 816), (816, 1458, 1459), (1102, 18, 458), (1684, 1102, 458), (505, 1101, 441), (441, 1101, 1460), (1101, 1461, 751), (1455, 1100, 1099), (693, 1455, 1099), (9, 1455, 693), (49, 1099, 256), (1462, 97, 592), (256, 1462, 592), (1463, 593, 388), (682, 388, 121), (1464, 257, 387), (1097, 682, 40), (76, 386, 257), (386, 1465, 257), (386, 1095, 1465), (260, 1466, 1093), (1469, 385, 218), (385, 260, 1354), (521, 820, 1468), (1090, 1466, 595), (1091, 1090, 1092), (596, 1355, 1470), (1088, 176, 33), (43, 1471, 126), (1, 1488, 115), (384, 33, 115), (43, 1472, 262), (1353, 1474, 1086), (597, 746, 511), (746, 114, 438), (597, 383, 114), (13, 475, 134), (1352, 1353, 822), (824, 823, 264), (1481, 264, 1478), (1083, 1082, 474), (381, 1082, 1083), (1479, 1081, 1080), (15, 1080, 1480), (1081, 1481, 1480), (1077, 1079, 380), (677, 1079, 1077), (4, 1079, 677), (677, 1482, 492), (677, 1077, 1482), (380, 1242, 1078), (825, 1076, 1484), (265, 1075, 1484), (197, 1486, 1073), (58, 1486, 197), (379, 1072, 670), (456, 1485, 58), (58, 1485, 1486), (504, 1487, 1), (1487, 1674, 1488), (1489, 267, 378), (1068, 504, 692), (768, 767, 1067), (474, 767, 768), (73, 1064, 156), (1065, 1063, 1064), (1491, 1061, 537), (439, 1492, 674), (674, 1492, 268), (831, 829, 604), (604, 460, 520), (1494, 376, 1057), (1495, 1058, 1079), (4, 1495, 1079), (451, 1496, 695), (451, 1491, 1496), (1056, 1346, 603), (830, 1056, 603), (685, 269, 125), (1499, 375, 1054), (74, 538, 1499), (1054, 737, 460), (523, 1505, 1648), (1048, 608, 535), (1049, 1048, 535), (1046, 205, 374), (7, 205, 1046), (7, 1399, 205), (1046, 1047, 1050), (523, 1046, 1050), (7, 1046, 523), (374, 1506, 1047), (834, 1044, 273), (1045, 455, 178), (1508, 272, 373), (46, 1510, 1508), (3, 1508, 442), (1259, 1049, 1509), (187, 1510, 46), (187, 1042, 1510), (101, 1511, 611), (514, 1041, 748), (215, 835, 713), (470, 1513, 455), (1513, 276, 514), (763, 1039, 215), (1039, 372, 835), (215, 1039, 835), (1514, 371, 153), (613, 280, 1514), (371, 25, 153), (923, 698, 1037), (1515, 1516, 1035), (1516, 614, 279), (1517, 282, 370), (102, 1517, 283), (283, 1517, 1518), (370, 1034, 450), (1033, 369, 1032), (489, 1033, 1032), (438, 1519, 673), (114, 1032, 1519), (673, 283, 487), (1663, 1521, 102), (761, 1028, 1255), (534, 1028, 285), (1255, 1028, 534), (285, 287, 103), (1026, 24, 150), (457, 760, 482), (1024, 709, 532), (1025, 1024, 457), (991, 1527, 1727), (838, 1527, 289), (522, 620, 707), (445, 1528, 754), (1019, 522, 754), (1529, 842, 1018), (736, 1529, 1018), (494, 841, 39), (842, 294, 1018), (1530, 1017, 366), (1534, 1530, 297), (1534, 843, 1530), (500, 297, 688), (366, 1016, 1531), (69, 1533, 1532), (20, 365, 1647), (151, 1015, 365), (1262, 24, 1013), (1533, 364, 296), (1262, 1533, 69), (364, 1534, 296), (364, 844, 1534), (1330, 1535, 845), (622, 1012, 148), (1535, 1011, 1012), (144, 1010, 1536), (1536, 1537, 1658), (525, 1538, 63), (1004, 1007, 54), (1653, 847, 128), (128, 847, 194), (1004, 54, 508), (194, 1004, 508), (502, 1002, 847), (1541, 1001, 113), (1543, 1541, 30), (66, 304, 1659), (1542, 174, 892), (1007, 1542, 892), (1007, 1006, 1542), (1543, 30, 174), (23, 999, 1328), (1546, 362, 147), (362, 1655, 1547), (453, 209, 758), (745, 755, 995), (1144, 755, 745), (32, 852, 1552), (1710, 758, 361), (1554, 1324, 629), (1323, 1555, 854), (308, 1555, 1556), (360, 986, 1557), (1547, 757, 759), (1325, 1558, 64), (1560, 982, 146), (981, 22, 146), (60, 1561, 1638), (980, 633, 528), (17, 980, 528), (440, 1562, 202), (60, 979, 310), (310, 979, 632), (636, 1564, 62), (1564, 978, 1565), (755, 358, 1654), (1567, 636, 62), (358, 1567, 1654), (481, 17, 1568), (180, 976, 856), (311, 973, 48), (1569, 129, 8), (708, 971, 972), (708, 972, 464), (464, 972, 21), (972, 48, 501), (971, 48, 972), (207, 22, 969), (637, 638, 104), (1649, 861, 968), (640, 861, 1649), (967, 463, 145), (1570, 527, 22), (966, 1571, 527), (1572, 177, 356), (1718, 454, 1572), (631, 208, 862), (356, 965, 1573), (964, 465, 1575), (961, 962, 757), (1547, 961, 757), (355, 960, 962), (958, 957, 642), (1577, 865, 956), (645, 956, 1265), (956, 452, 468), (956, 468, 1265), (1578, 1579, 149), (149, 955, 23), (955, 1579, 531), (740, 954, 210), (67, 210, 953), (68, 354, 1582), (315, 951, 68), (70, 1585, 353), (353, 1584, 211), (353, 647, 1584), (16, 949, 212), (649, 947, 710), (533, 649, 710), (1587, 1049, 947), (352, 1587, 947), (213, 20, 944), (612, 213, 868), (945, 106, 317), (939, 943, 1588), (72, 1591, 1589), (939, 71, 214), (422, 461, 938), (536, 1591, 72), (1591, 938, 652), (870, 937, 323), (654, 870, 1645), (322, 935, 934), (602, 322, 714), (472, 764, 156), (766, 932, 216), (932, 931, 933), (1593, 1313, 349), (107, 1313, 1593), (715, 1594, 157), (349, 930, 1594), (1595, 324, 348), (737, 928, 217), (460, 737, 217), (1351, 217, 1597), (324, 927, 656), (924, 872, 347), (594, 873, 719), (719, 1598, 1467), (1598, 346, 1599), (594, 543, 873), (922, 657, 325), (108, 1600, 919), (734, 918, 917), (59, 734, 1711), (545, 917, 876), (876, 1603, 108), (1641, 1308, 1604), (914, 19, 478), (1605, 914, 478), (915, 914, 1605), (1606, 326, 1641), (1689, 877, 1606), (479, 1606, 1607), (1608, 327, 77), (1641, 1608, 913), (912, 1609, 1640), (1610, 326, 877), (1364, 912, 1610), (326, 1611, 1308), (1640, 1611, 1610), (910, 343, 1614), (550, 878, 724), (907, 908, 161), (773, 906, 221), (906, 1616, 329), (1618, 17, 481), (905, 1618, 481), (332, 1618, 905), (725, 342, 222), (725, 222, 1696), (1696, 222, 774), (1619, 663, 905), (342, 1619, 222), (1620, 904, 903), (1622, 664, 1617), (881, 901, 333), (109, 881, 1635), (665, 900, 82), (484, 727, 1623), (776, 897, 799), (552, 882, 238), (883, 895, 893), (84, 895, 165), (1625, 14, 165), (895, 340, 1625), (167, 893, 1391), (1706, 892, 228), (1007, 892, 1706), (228, 892, 1626), (884, 891, 667), (110, 888, 337), (729, 888, 168), (1628, 888, 729), (337, 888, 1628), (1200, 731, 887), (779, 1628, 553), (1629, 339, 886), (1704, 10, 1629), (554, 886, 885), (1202, 886, 554), (886, 339, 1630), (339, 1631, 338), (1632, 110, 337), (892, 1633, 890), (174, 1633, 892), (167, 894, 893), (1634, 135, 340), (175, 334, 341), (175, 1439, 334), (898, 1635, 333), (1636, 136, 899), (901, 1636, 899), (173, 1637, 904), (329, 1616, 909), (660, 133, 343), (1640, 40, 328), (1097, 1640, 1609), (1642, 705, 914), (344, 659, 921), (872, 1291, 1643), (1644, 38, 931), (932, 1644, 931), (1646, 139, 937), (653, 1646, 937), (1647, 319, 650), (944, 1647, 650), (352, 1648, 141), (493, 948, 949), (354, 61, 142), (740, 1388, 954), (1578, 1580, 314), (865, 644, 131), (972, 501, 959), (1574, 63, 963), (177, 965, 356), (969, 970, 638), (1650, 129, 357), (977, 528, 975), (17, 528, 977), (635, 857, 636), (982, 983, 981), (1652, 309, 984), (962, 1652, 984), (962, 529, 1652), (986, 854, 308), (987, 1653, 128), (988, 1653, 987), (428, 1653, 988), (361, 209, 989), (990, 629, 307), (992, 629, 990), (852, 629, 992), (1654, 62, 305), (133, 1548, 851), (999, 531, 997), (1000, 626, 1656), (363, 624, 302), (1010, 1539, 1660), (1535, 621, 1011), (1014, 1534, 297), (1017, 1016, 366), (619, 293, 1528), (1022, 1020, 1021), (1025, 1661, 1024), (1028, 533, 287), (285, 1029, 368), (284, 615, 1522), (369, 1663, 1519), (1516, 522, 281), (1665, 280, 1036), (279, 1665, 1036), (214, 1666, 372), (372, 611, 835), (1511, 275, 1667), (1049, 535, 1509), (373, 272, 1043), (1507, 155, 1044), (374, 1668, 271), (205, 1400, 1668), (270, 536, 1670), (1053, 606, 269), (538, 606, 1053), (830, 603, 1494), (1247, 74, 1493), (1672, 1490, 1061), (1062, 1672, 1061), (268, 1672, 1062), (1067, 1673, 1066), (1071, 1481, 1070), (1480, 1481, 1071), (1074, 825, 1072), (1074, 1072, 379), (265, 598, 1075), (1676, 824, 264), (1677, 717, 1082), (264, 1351, 1677), (1086, 1085, 382), (218, 385, 1679), (1470, 1680, 1089), (519, 821, 1090), (1091, 519, 1090), (203, 519, 1091), (1094, 719, 1467), (1095, 819, 258), (1681, 1463, 387), (257, 1465, 1681), (1100, 1682, 1098), (590, 254, 1104), (1103, 590, 1105), (589, 721, 1106), (390, 589, 1106), (1112, 1109, 1685), (1114, 1686, 252), (585, 1116, 1447), (1689, 1606, 1122), (1441, 1689, 1122), (1441, 250, 1689), (1123, 1690, 249), (908, 1615, 1690), (1129, 1126, 1127), (1226, 582, 1365), (220, 548, 1691), (1139, 1692, 1137), (1136, 1692, 1139), (1693, 724, 1140), (248, 550, 1693), (1142, 804, 577), (395, 1142, 577), (1694, 245, 1146), (1148, 223, 1694), (1152, 81, 1151), (1152, 243, 81), (1154, 192, 1695), (242, 93, 396), (1163, 445, 397), (398, 224, 1164), (1409, 568, 1166), (483, 726, 164), (1407, 726, 483), (509, 239, 399), (1170, 566, 1168), (1697, 727, 1171), (793, 238, 1697), (1174, 893, 237), (400, 236, 1175), (565, 1176, 1177), (227, 1394, 1698), (127, 563, 788), (1396, 1208, 1699), (508, 787, 1181), (194, 508, 1181), (553, 729, 234), (779, 553, 1185), (780, 1382, 232), (559, 1702, 402), (1196, 189, 782), (1199, 556, 781), (229, 555, 1703), (169, 1200, 1705), (485, 735, 1205), (1207, 1706, 228), (1007, 1706, 1207), (166, 26, 407), (1210, 14, 1209), (1210, 165, 14), (1215, 225, 1213), (240, 1215, 1213), (696, 11, 1707), (1708, 775, 1430), (162, 1708, 410), (162, 1419, 1708), (1221, 481, 180), (905, 481, 1368), (1225, 1223, 1224), (1367, 161, 1709), (910, 1710, 412), (910, 1614, 1710), (458, 18, 1364), (458, 1364, 413), (414, 1230, 1452), (1231, 1711, 219), (1232, 1711, 1231), (59, 1711, 1232), (158, 477, 416), (1356, 769, 417), (1239, 1237, 418), (460, 217, 1241), (1083, 768, 1243), (1245, 184, 1244), (420, 766, 216), (1118, 766, 1347), (156, 1712, 421), (936, 471, 1248), (1714, 449, 172), (711, 1714, 424), (1715, 20, 213), (1254, 140, 1715), (1257, 25, 1255), (1259, 187, 1258), (1716, 16, 212), (1335, 1716, 1260), (1333, 150, 24), (1264, 23, 1328), (1264, 148, 23), (426, 1269, 1268), (465, 741, 1271), (428, 465, 1271), (1718, 208, 429), (145, 1720, 430), (145, 463, 1720), (116, 1721, 1279), (5, 206, 1283), (1285, 5, 1283), (118, 5, 1285), (1531, 1722, 432), (1723, 2, 190), (1178, 1723, 1286), (1290, 1288, 1289), (1312, 124, 1724), (1296, 1144, 1725), (1726, 440, 202), (111, 1726, 1297), (1301, 1727, 1298), (113, 1728, 1305), (1303, 1729, 199), (671, 0, 1729), (1727, 1437, 991), (124, 445, 1724), (1719, 146, 22), (1269, 1565, 21), (468, 452, 733), (1717, 1582, 462), (1716, 467, 16), (947, 1049, 1259), (1715, 140, 20), (773, 1225, 1151, 1429), (1239, 1467, 1476), (1230, 159, 479), (1614, 453, 1710), (775, 1708, 1419, 774), (731, 1703, 555, 554), (1200, 779, 1705), (1704, 448, 10), (790, 728, 1699, 1208), (189, 50, 782), (1702, 559, 88), (232, 1382, 87), (1390, 89, 1700), (553, 1628, 729), (235, 228, 86), (573, 798, 1161, 572), (563, 1379, 788), (236, 90, 791), (566, 91, 793), (509, 1374, 239), (1163, 571, 39), (551, 725, 1696, 1220), (801, 1695, 192, 52), (804, 1142, 1619, 905), (1694, 223, 80), (95, 810, 1688, 251), (518, 575, 805), (580, 1434, 807), (548, 79, 1691), (1690, 1615, 661), (1459, 811, 1687, 1461), (683, 122, 587, 41), (584, 547, 723), (546, 78, 1686), (817, 1682, 544, 75), (1109, 588, 1685), (589, 545, 721), (1683, 592, 97), (717, 1677, 1351, 1597), (593, 496, 1424), (385, 1354, 1679), (263, 489, 1032), (1086, 822, 1353), (1678, 1599, 924), (672, 1667, 275, 28), (1481, 1478, 826), (537, 73, 1671), (605, 44, 686), (1670, 536, 72), (1669, 1506, 100), (1668, 1400, 564), (709, 842, 1529, 532), (214, 71, 1666), (279, 614, 1665), (1664, 282, 534), (1022, 618, 69), (1330, 845, 1660, 1539), (853, 209, 530, 1549), (1659, 623, 66), (1658, 1537, 622), (1654, 1567, 62), (1323, 854, 986, 1559), (428, 847, 1653), (860, 970, 527, 639), (529, 643, 1652), (1650, 1277, 503), (698, 1643, 1291, 55), (1649, 1573, 640), (501, 48, 864), (644, 53, 697), (314, 1580, 105), (493, 308, 679), (648, 523, 1648), (186, 1403, 45), (1645, 931, 654), (681, 1639, 181, 247), (497, 42, 875), (918, 179, 37), (1641, 326, 1308), (880, 1637, 173, 29), (1638, 517, 60), (702, 889, 668, 516), (1298, 1526, 1636), (1624, 109, 1635), (1634, 666, 57), (1633, 174, 30), (889, 110, 1304, 336), (1629, 10, 171), (1632, 337, 1628), (889, 702, 1627), (341, 896, 552, 226), (340, 135, 1625), (665, 897, 898, 333), (778, 1438, 175), (897, 1623, 727, 898), (901, 900, 665, 333), (899, 136, 457), (173, 904, 1620, 11), (881, 1300, 901), (663, 1619, 342, 332), (662, 1616, 906, 331), (725, 1621, 903), (661, 1615, 879, 330), (773, 1429, 181), (133, 453, 1614, 343), (910, 1613, 1612, 343), (911, 1612, 662, 1295), (1641, 913, 1607, 1606), (1640, 328, 1611), (912, 1640, 1610), (18, 1097, 1609), (659, 1600, 108, 1293), (1308, 1642, 1604), (734, 179, 918), (922, 543, 769, 345), (927, 1597, 217, 928), (346, 874, 1599), (1598, 719, 346), (924, 347, 925), (935, 764, 472, 934), (1595, 871, 324), (1594, 1593, 349), (1111, 1644, 932), (139, 777, 936, 937), (940, 1590, 1589, 941), (936, 323, 937), (462, 1582, 354, 142), (942, 51, 449), (351, 318, 649), (352, 141, 1587), (16, 1557, 493), (1583, 950, 353), (353, 1585, 1586), (47, 646, 1580, 1388), (958, 1576, 21, 959), (1578, 953, 1580), (645, 1577, 956), (978, 1563, 1274, 1275), (960, 312, 643), (961, 355, 962), (1576, 958, 355), (208, 1572, 356), (1572, 454, 177), (971, 311, 48), (1569, 357, 129), (755, 1566, 358), (1566, 856, 976), (1565, 978, 464), (1563, 978, 1564), (855, 633, 980, 359), (979, 1651, 634), (440, 196, 1562), (980, 17, 1561, 359), (309, 630, 1559, 984), (1561, 60, 310), (984, 1558, 757, 962), (1559, 986, 64, 1558), (1557, 986, 308), (988, 1555, 1323, 428), (1556, 1555, 988), (306, 994, 1553, 307), (990, 307, 1553), (993, 64, 467), (1001, 1541, 1540, 1657), (1551, 1654, 305), (1550, 996, 1548), (1544, 997, 1327), (1656, 849, 1543), (1542, 1006, 1000), (1002, 502, 741, 1003), (1540, 848, 303), (1658, 1003, 741, 1536), (300, 622, 1537, 845), (363, 302, 1004), (194, 847, 363), (847, 1002, 1005), (1539, 1009, 846), (843, 1534, 844, 298), (1536, 1010, 1660), (1330, 299, 1535), (292, 1022, 1021, 1334), (297, 1530, 366), (843, 295, 1017), (289, 1025, 1526, 838), (1023, 291, 617), (1527, 991, 200), (457, 1526, 1025), (1029, 1524, 1523, 368), (290, 367, 1027), (839, 1261, 288), (1525, 1029, 286), (46, 1508, 1522, 615), (1523, 534, 285), (280, 613, 1037, 1036), (1520, 12, 1037), (1032, 369, 1519), (279, 1036, 698, 836), (698, 1036, 1037), (278, 1038, 1665, 1340), (437, 1512, 1667, 672), (763, 762, 214), (1049, 1587, 1505, 1669), (101, 275, 1511), (1042, 274, 610), (1342, 423, 1507), (1046, 374, 1047), (1056, 1497, 1496, 537), (1501, 1052, 538), (1500, 1053, 269), (753, 269, 686), (376, 1058, 1495, 1057), (460, 604, 829, 1493), (1348, 99, 377, 703), (829, 1247, 1493), (201, 1060, 1492, 750), (1065, 1064, 73, 1490), (1491, 732, 1062), (828, 268, 1062), (1065, 1490, 1348, 420), (1078, 1081, 1479, 1482), (473, 1489, 378), (1674, 126, 1488), (1487, 1069, 1674), (1070, 266, 599), (1485, 1071, 1486), (1073, 379, 670), (1076, 265, 1484), (1483, 1349, 265), (1482, 1077, 380), (1481, 1676, 264), (1480, 1080, 1081), (381, 1083, 1478, 264), (1094, 1466, 1357, 259), (1474, 383, 597), (738, 218, 1472), (1471, 43, 262), (1680, 718, 475), (1355, 261, 1470), (1091, 753, 203), (1463, 682, 1097, 387), (1602, 920, 1095), (593, 1463, 818, 1235), (1464, 387, 1097), (388, 1424, 123), (256, 592, 505, 49), (1462, 1098, 1359), (1455, 1682, 1100), (1103, 1457, 1456, 389), (544, 1455, 1454, 1105), (1456, 749, 198), (1104, 254, 591), (1105, 1454, 814, 1103), (390, 1107, 591, 254), (1109, 1112, 1450, 1452), (1452, 1453, 1109), (1607, 913, 1451), (1118, 586, 1116, 1119), (391, 122, 744), (1449, 813, 391), (813, 253, 1113), (1114, 252, 1363), (771, 1686, 1448), (1445, 1447, 1446), (1445, 56, 585), (1119, 812, 1363, 1229), (546, 771, 1443, 392), (251, 34, 1121), (1366, 581, 1132, 1691), (95, 250, 1441), (1123, 249, 1440), (1126, 809, 1439), (509, 744, 1134, 1435), (1131, 394, 1132), (580, 1133, 683, 41), (1142, 1430, 774, 222), (480, 1135, 808), (1434, 1135, 132), (518, 805, 579), (1138, 1139, 548), (1140, 724, 907), (1141, 1693, 1431), (247, 1429, 1428, 1143), (246, 1145, 1426, 1369), (1144, 120, 755), (1426, 1145, 1427), (1152, 802, 1370, 243), (1425, 1146, 245), (1422, 123, 1150), (1150, 1424, 1147), (1163, 1410, 797, 241), (1421, 743, 1154), (1421, 242, 396), (1418, 1417, 1158), (1415, 225, 1414), (1412, 1161, 1413), (1411, 1162, 397), (795, 569, 203, 1166), (1409, 1165, 398), (1409, 1166, 686, 44), (1170, 1168, 777, 1169), (399, 744, 509), (1174, 1404, 1391, 893), (792, 1167, 1170), (793, 91, 238), (1404, 1174, 1405), (227, 1179, 295, 1401), (1180, 1397, 1396, 1699), (1398, 1699, 728), (783, 1387, 780, 232), (1396, 788, 1208), (1395, 1181, 787), (1393, 1392, 1183), (1391, 401, 167), (1390, 553, 234), (560, 1386, 1702, 1385), (403, 1195, 560, 1385), (129, 402, 1194), (1199, 1198, 463, 1381), (1199, 1381, 1383, 1197), (1389, 1204, 405, 1705), (1203, 404, 555), (552, 1376, 408, 226), (1380, 787, 1207), (84, 165, 1210), (1212, 1374, 1435, 132), (1375, 1211, 408), (1215, 796, 1406, 163), (1373, 1213, 225), (1620, 551, 1220, 1218), (1372, 82, 900), (1226, 1365, 249, 412), (1219, 409, 1220), (1371, 1708, 1430), (1370, 245, 410), (1221, 180, 856), (1223, 221, 550), (1431, 161, 1367), (458, 811, 1459, 1684), (412, 1613, 910), (1452, 547, 1229, 414), (1229, 1363, 1228, 414), (1230, 1362, 78, 159), (219, 545, 1360, 1231), (1096, 416, 477, 770), (769, 543, 1358, 417), (1359, 817, 416), (817, 75, 158), (1237, 1355, 1238, 418), (1240, 1352, 924, 925), (1353, 1352, 1240), (460, 1241, 1675, 520), (1351, 1241, 217), (1247, 1346, 1345, 421), (826, 1478, 1083), (715, 157, 184), (1348, 1347, 420), (703, 1118, 1347), (1712, 765, 538), (1253, 1340, 281, 1254), (1343, 1250, 422), (1256, 1339, 1338, 1257), (1257, 1338, 1514, 153), (621, 1330, 1329, 143), (709, 150, 1333), (298, 1717, 1332), (1272, 634, 1321, 429), (625, 622, 1264), (622, 148, 1264), (1265, 733, 1267), (65, 645, 1265), (1324, 1270, 427), (742, 503, 1277, 1720), (1719, 207, 1320), (526, 1278, 1721, 756), (525, 1280, 431, 8), (1280, 1319, 313, 431), (653, 1315, 1314, 1316), (1723, 190, 506), (1317, 687, 1178), (119, 1287, 1314, 1449), (1725, 1295, 662, 331), (1312, 684, 124), (433, 1421, 1311), (1292, 433, 1293), (678, 117, 1310), (1294, 745, 510), (202, 517, 1306, 1726), (681, 1427, 1296), (199, 516, 668, 1303), (880, 29, 111), (1298, 1727, 838), (1436, 393, 1301), (1541, 113, 1305), (1303, 338, 1631, 671), (1302, 890, 1633, 1305), (1631, 486, 671), (1305, 1633, 30, 1541), (883, 894, 667, 1302), (666, 335, 1302, 57), (1436, 1299, 334, 31), (1299, 881, 109, 334), (1725, 331, 681, 1296), (1298, 838, 1526), (1300, 1301, 1298), (1297, 880, 111), (902, 1297, 664), (1307, 1308, 1611, 328), (1308, 434, 1642), (1310, 1292, 916, 37), (434, 752, 1309), (1312, 875, 42, 684), (37, 678, 1310), (1603, 1292, 108), (1293, 1311, 659), (1724, 55, 1291, 1312), (345, 1312, 658), (1468, 655, 1288, 521), (1289, 685, 1290), (926, 1289, 1313), (1314, 1315, 654, 38), (1314, 1287, 1316), (870, 1315, 653), (654, 1315, 870), (1286, 321, 45, 1317), (653, 1316, 204), (320, 652, 1318, 1723), (45, 687, 1317), (506, 51, 651, 1723), (652, 321, 1318), (321, 1286, 1318), (1531, 432, 319, 869), (316, 867, 650, 432), (500, 688, 869), (1722, 648, 316, 432), (648, 1722, 523), (1284, 866, 1581, 948), (866, 1284, 1285), (193, 53, 644, 1282), (866, 1285, 1283), (47, 690, 446), (646, 1282, 865), (47, 446, 646), (431, 313, 864, 691), (446, 1281, 1282), (863, 642, 957, 1319), (864, 48, 691), (1319, 1280, 863), (525, 63, 641, 1280), (145, 430, 1276, 860), (640, 1278, 861), (640, 965, 1279), (1279, 1721, 1278), (858, 104, 638, 1276), (1276, 1277, 858), (146, 1719, 1274, 1560), (1277, 430, 1720), (1560, 1274, 975, 528), (1321, 1651, 513, 701), (528, 633, 1560), (635, 975, 1274), (1321, 1273, 429), (428, 309, 1652, 465), (1322, 208, 631), (1272, 1322, 631), (847, 428, 1271, 502), (1652, 643, 1575), (147, 427, 1270, 853), (1270, 1324, 1554, 989), (1549, 1546, 853), (1324, 427, 306), (1325, 628, 306, 427), (426, 305, 62, 1269), (426, 850, 1551, 305), (1326, 627, 850, 426), (303, 848, 1327, 1267), (426, 1268, 1326), (65, 1265, 1266), (848, 626, 1544, 1327), (1328, 623, 301, 625), (1266, 1265, 1267), (1003, 1658, 622), (1003, 622, 625), (1329, 1330, 1539, 846), (1330, 621, 299), (67, 621, 1331, 210), (1263, 294, 842, 1333), (298, 844, 1582), (1332, 188, 295), (1262, 618, 292, 425), (1334, 425, 292), (1335, 1260, 291, 840), (1335, 840, 1553, 994), (1716, 1336, 1261, 1260), (617, 291, 1260), (1336, 212, 70), (288, 1261, 1336), (1258, 287, 533, 710), (710, 1259, 1258), (837, 103, 287, 1337), (187, 46, 615, 1337), (1514, 1338, 1662, 613), (1031, 1662, 1338), (1338, 1339, 1521, 1031), (1339, 1256, 282), (102, 1521, 1339), (1341, 1666, 71, 711), (282, 1256, 1255), (522, 707, 281), (1340, 1253, 278), (612, 1253, 213), (1254, 1715, 1253), (275, 101, 277, 424), (172, 28, 275, 1714), (1342, 610, 274, 712), (424, 1714, 275), (609, 610, 1342), (422, 1668, 564, 1251), (423, 1252, 713), (1668, 422, 1250), (536, 270, 1343, 422), (100, 271, 1343), (271, 1250, 1343), (1249, 1344, 607, 1051), (833, 1248, 1249), (1592, 936, 833), (185, 44, 605, 1248), (605, 832, 1344, 1248), (715, 1245, 1066, 1673), (1344, 1249, 1248), (1247, 421, 1712), (1348, 703, 1347), (216, 539, 602), (420, 216, 602), (715, 184, 1245), (1243, 1349, 599, 266), (1673, 540, 715), (827, 601, 1246), (1066, 1245, 601), (1244, 499, 43), (1243, 826, 1083), (598, 265, 1349, 1350), (598, 1350, 541), (1350, 1349, 1243, 768), (264, 823, 1242, 419), (1675, 1241, 419), (1239, 418, 1238, 1354), (419, 1241, 1351), (1354, 1238, 1087, 1679), (1238, 1355, 1473, 1087), (1356, 821, 519, 706), (821, 1356, 1236), (1236, 1357, 1090, 821), (594, 259, 417, 1358), (594, 1358, 543), (416, 255, 97, 1359), (819, 720, 1234), (593, 1235, 496), (1235, 1234, 1233), (817, 158, 416), (76, 255, 416, 1096), (1462, 1359, 97), (1360, 589, 96, 1232), (815, 1232, 96), (478, 1108, 77, 722), (1232, 1231, 1360), (415, 253, 813, 1361), (478, 1361, 588, 1108), (588, 1361, 813), (41, 587, 182, 495), (587, 253, 415, 182), (1230, 414, 1228, 1362), (1362, 1228, 252, 1686), (413, 1227, 811, 458), (252, 1228, 1363), (412, 1690, 661, 1613), (1227, 413, 250), (95, 1444, 1227), (250, 413, 1364), (1690, 412, 249), (1431, 1367, 1691, 79), (1366, 1691, 1367), (806, 1434, 581, 1366), (549, 806, 1366, 1367), (1222, 1369, 577, 804), (1224, 805, 1225), (575, 704, 805), (579, 805, 1224), (1369, 411, 246), (94, 577, 1369), (1221, 576, 246, 411), (1221, 856, 576), (81, 243, 1371, 1430), (1370, 410, 243), (696, 409, 801, 52), (243, 410, 1371), (410, 1708, 1371), (1219, 800, 93, 1153), (1219, 1220, 800), (1372, 1217, 1159, 799), (409, 1218, 1220), (1217, 241, 797, 573), (39, 571, 1216, 494), (1159, 1217, 573), (1216, 571, 241, 1217), (726, 794, 1214, 1373), (240, 796, 1215), (794, 570, 1214), (1373, 1214, 240, 1213), (408, 1211, 1374, 1212), (490, 36, 565, 1378), (91, 239, 1375), (239, 1211, 1375), (238, 1376, 552), (1375, 1376, 238), (1377, 1210, 90), (237, 1377, 90), (565, 90, 1210, 1378), (228, 235, 1380, 1207), (1210, 1209, 1378), (788, 1379, 1208), (1208, 407, 26), (168, 406, 1206, 729), (233, 89, 1206, 406), (1205, 561, 233, 406), (89, 234, 1206), (1205, 735, 561), (1204, 230, 783, 232), (404, 1203, 694, 130), (558, 1204, 1389), (229, 781, 1384, 1203), (782, 50, 694), (1203, 555, 229), (1384, 782, 1203), (555, 1202, 554), (1201, 169, 87, 557), (1382, 1198, 1199, 781), (781, 1201, 557), (169, 1201, 1200), (463, 1198, 780), (463, 526, 1381), (1382, 557, 87), (780, 1198, 1382), (1196, 1383, 526, 756), (1196, 756, 189), (1384, 1197, 1196, 782), (143, 524, 560, 1195), (1385, 230, 403), (559, 402, 129, 231), (1702, 1386, 1194, 402), (129, 1650, 231), (524, 1386, 560), (1193, 231, 503, 742), (783, 88, 559, 1387), (559, 231, 1193, 1387), (740, 143, 1195, 1187), (1191, 1186, 233), (1186, 1191, 562), (730, 1189, 1187), (730, 558, 784), (740, 1187, 1188), (1388, 1188, 1187, 1186), (1195, 403, 1187), (740, 1188, 1388), (235, 401, 1184, 785), (1389, 1185, 784), (1390, 234, 89), (784, 1185, 1390), (1185, 553, 1390), (166, 85, 1184, 401), (1392, 1393, 462, 142), (85, 1394, 1184), (1394, 1182, 1184), (166, 401, 1391), (1182, 1394, 1393, 1183), (227, 1393, 1394), (1396, 1397, 564, 788), (1251, 1397, 1180), (564, 1397, 1251), (788, 1400, 1399, 127), (689, 295, 789), (7, 127, 1399), (1401, 1717, 462, 1393), (188, 1717, 1401), (186, 461, 1402, 400), (789, 295, 1179), (563, 1179, 1379), (1177, 791, 565), (687, 1175, 1177), (1178, 1176, 2), (1178, 1177, 1176), (1404, 1405, 790, 26), (461, 1398, 1402), (1398, 728, 1402), (1403, 687, 45), (400, 1175, 1403), (90, 236, 1173, 237), (1172, 1406, 567, 793), (236, 1405, 1173), (792, 1169, 139, 1646), (744, 399, 1287, 119), (139, 1169, 777), (1168, 567, 1406), (1287, 399, 204), (91, 566, 399, 239), (1407, 795, 92, 794), (398, 1165, 1408, 224), (706, 569, 483), (795, 1407, 569), (203, 569, 519), (686, 1166, 203), (1408, 1165, 185, 739), (777, 1408, 739, 471), (570, 92, 568, 1164), (44, 185, 1409), (185, 1165, 1409), (1163, 397, 1162, 1410), (124, 684, 1411, 397), (798, 1410, 1162), (798, 573, 797), (1411, 684, 42, 798), (1412, 1413, 483, 164), (798, 1162, 1411), (397, 445, 124), (83, 1415, 1412), (483, 1413, 459), (798, 42, 497, 1160), (497, 183, 1413, 1160), (1414, 1215, 484, 776), (225, 1215, 1414), (1416, 1415, 1414, 1159), (83, 1373, 1415), (572, 1416, 573), (1417, 1418, 1420, 1155), (1155, 93, 1417), (93, 800, 1417), (80, 1420, 1418), (1419, 1418, 1158, 1696), (396, 1156, 137, 1421), (223, 1148, 1156, 1157), (1156, 1148, 476, 137), (1420, 1157, 396, 1155), (223, 1157, 1420), (1424, 496, 1233, 1423), (242, 1421, 1153), (1421, 1154, 1153), (244, 802, 1152), (802, 574, 1370), (575, 244, 704), (123, 1424, 1150), (6, 123, 1422), (518, 1149, 575), (1422, 1149, 518), (476, 1148, 1423), (1425, 1147, 1423, 1146), (1147, 1425, 574), (248, 1141, 1137, 1692), (247, 1427, 681), (1427, 1145, 1144), (1143, 94, 247), (1430, 395, 803), (803, 395, 577), (1431, 578, 1137, 1141), (1432, 705, 1309, 1136), (161, 1140, 907), (1431, 1140, 161), (1138, 1432, 1139), (705, 1432, 1138), (220, 19, 1138, 548), (1433, 752, 6, 1422), (914, 1138, 19), (548, 578, 79), (1139, 1137, 548), (1434, 132, 1435, 1133), (1309, 752, 1433), (1136, 1433, 518), (1133, 807, 1434), (1435, 1134, 683, 1133), (220, 394, 1131, 19), (122, 1134, 744), (580, 41, 1131, 1132), (581, 1434, 580, 1132), (41, 495, 1131), (495, 182, 1131), (393, 809, 583, 1365), (394, 1691, 1132), (1127, 1438, 480, 808), (393, 1130, 1437), (808, 1129, 1127), (1439, 1128, 1127, 1126), (1440, 1125, 1124, 1123), (1124, 772, 908), (161, 908, 772), (808, 1124, 1125), (159, 78, 1442, 1122), (1688, 810, 546, 392), (810, 1442, 78), (810, 1441, 1442), (34, 251, 1443), (1444, 251, 1121, 1120), (34, 441, 1121), (1446, 750, 439, 747), (1116, 812, 1119), (812, 585, 1363), (703, 586, 1118), (766, 1117, 160), (1118, 1117, 766), (1118, 1119, 1117), (1445, 585, 1447), (747, 512, 1445), (1111, 160, 723, 1450), (201, 1447, 586), (1446, 1447, 201), (700, 1448, 1115), (700, 771, 1448), (56, 700, 1115), (585, 1114, 1363), (813, 1113, 391), (1110, 1685, 813), (1685, 588, 813), (1449, 391, 119), (38, 1110, 1449), (1110, 813, 1449), (391, 744, 119), (1450, 1112, 1111), (1452, 1450, 723, 547), (1451, 1230, 479, 1607), (1644, 1111, 1110), (1452, 1230, 1451), (158, 75, 591, 1107), (1109, 1453, 588), (590, 390, 254), (1106, 477, 158, 1107), (814, 1454, 170, 27), (1454, 1455, 9, 170), (591, 75, 544, 1104), (1462, 1099, 1100, 1098), (544, 1105, 1104), (436, 749, 1456), (814, 1457, 1103), (27, 1457, 814), (1458, 255, 1684), (505, 592, 1101), (751, 1460, 1101), (441, 1460, 751), (1461, 816, 1459), (1101, 1683, 1461), (693, 1099, 49), (256, 1099, 1462), (818, 1463, 1681, 1465), (6, 121, 388, 123), (386, 1096, 1602, 1095), (1102, 76, 1464), (1102, 1097, 18), (1102, 1464, 1097), (1467, 1093, 1466, 1094), (770, 1602, 1096), (76, 1096, 386), (1239, 1354, 260, 1093), (1090, 595, 820, 1092), (1468, 595, 385), (138, 1468, 1469), (125, 753, 1091), (820, 521, 1092), (521, 1288, 1091), (1470, 1089, 1088, 596), (13, 176, 1089, 1680), (176, 1088, 1089), (13, 1680, 475), (1472, 499, 184, 738), (1471, 262, 384), (115, 1488, 384), (1488, 126, 1471), (33, 384, 1088), (43, 499, 1472), (596, 262, 1472, 1473), (1087, 1473, 1472, 218), (1475, 718, 542, 822), (1474, 263, 383), (597, 1086, 1474), (597, 114, 746), (1475, 1086, 382), (511, 699, 1085, 597), (134, 475, 382), (718, 1475, 475), (1085, 699, 134, 382), (1477, 542, 1476, 1084), (542, 1477, 822), (1352, 1477, 1084, 1678), (822, 1477, 1352), (1479, 1080, 15, 492), (1483, 825, 599, 1349), (492, 1482, 1479), (1081, 1676, 1481), (1078, 1242, 824), (1076, 1483, 265), (825, 1483, 1076), (1074, 379, 1073, 1486), (1075, 473, 447), (1484, 1075, 447), (825, 1484, 670, 1072), (435, 1073, 670), (435, 197, 1073), (1480, 1485, 456, 15), (827, 1069, 1068, 98), (1074, 1070, 599), (1486, 1070, 1074), (1486, 1071, 1070), (541, 1489, 716, 598), (1068, 1487, 504), (1068, 1069, 1487), (1, 1487, 1488), (692, 447, 473, 378), (98, 600, 1066, 601), (716, 1489, 473), (692, 378, 1068), (541, 1067, 267), (768, 1067, 541), (1066, 600, 267, 1067), (1348, 1490, 1672, 99), (1490, 73, 537, 1061), (156, 1063, 472), (156, 1064, 1063), (732, 828, 1062), (732, 488, 828), (451, 732, 1491), (268, 828, 488, 674), (1491, 1062, 1061), (1492, 1060, 377), (439, 750, 1492), (1672, 268, 377, 99), (1494, 1057, 4, 507), (831, 1346, 829), (460, 1493, 1054), (1497, 830, 507, 695), (507, 830, 1494), (4, 1057, 1495), (520, 1058, 604), (830, 1497, 1056), (832, 1498, 606, 607), (695, 1496, 1497), (606, 1498, 269), (269, 685, 498, 1500), (1499, 1054, 1059, 74), (269, 753, 125), (1499, 1053, 375), (1500, 498, 737, 1055), (1054, 1055, 737), (1053, 1500, 1055, 375), (1501, 765, 156, 764), (1051, 1502, 538, 1052), (538, 765, 1501), (606, 1502, 607), (538, 1502, 606), (469, 712, 1670, 1504), (1503, 270, 1670), (1048, 100, 1503), (712, 1503, 1670), (608, 1503, 712), (608, 1048, 1503), (1342, 1507, 834, 609), (1505, 1050, 1669), (141, 1648, 1505), (523, 1050, 1505), (1587, 141, 1505), (1049, 1669, 1048), (1506, 271, 100), (834, 1507, 1044), (1045, 178, 491, 273), (373, 676, 442, 1508), (1045, 470, 455), (1045, 1044, 155), (273, 491, 676, 1043), (609, 272, 1510, 1042), (373, 1043, 676), (1259, 1509, 187), (1042, 610, 609), (1511, 1041, 276, 611), (1667, 1512, 1041, 1511), (276, 1041, 514), (748, 1512, 437), (1041, 1512, 748), (1040, 155, 713, 835), (214, 372, 1039, 763), (470, 1040, 1513), (155, 1040, 470), (1040, 611, 1513), (277, 101, 611, 1666), (469, 762, 763), (371, 280, 1665, 1038), (372, 1666, 611), (1515, 1035, 195, 1724), (614, 1340, 1665), (371, 154, 25), (698, 55, 836), (923, 1037, 12), (754, 1515, 1724, 445), (1516, 279, 836, 1035), (836, 55, 195, 1035), (1663, 1033, 1520, 1521), (102, 1339, 1517), (487, 1518, 370), (283, 1518, 487), (1034, 1523, 450), (114, 1519, 438), (673, 1519, 283), (284, 1522, 1030, 837), (489, 1520, 1033), (1030, 286, 103, 837), (3, 191, 1030, 1522), (1525, 286, 191), (286, 1030, 191), (3, 1522, 1508), (1029, 1525, 450, 1524), (1523, 285, 368), (288, 367, 290, 839), (450, 1523, 1524), (1028, 287, 285), (1027, 150, 709, 290), (616, 1261, 839), (1024, 532, 760, 457), (150, 1027, 1026), (1027, 367, 1026), (136, 1636, 1526), (136, 1526, 457), (616, 289, 1527, 1023), (838, 1727, 1527), (1023, 617, 616), (140, 707, 620, 1020), (1527, 200, 1023), (1021, 619, 1334), (20, 140, 1020, 151), (620, 293, 1021), (760, 1529, 736, 482), (445, 39, 1528), (39, 841, 1528), (754, 1528, 1019), (1019, 620, 522), (1528, 293, 1019), (294, 619, 841, 1018), (841, 494, 1018), (736, 1018, 494), (365, 1015, 1532, 296), (688, 297, 366), (1531, 127, 7), (688, 366, 1531), (1015, 151, 69, 1532), (1014, 500, 1647, 365), (151, 365, 20), (500, 1014, 297), (211, 364, 1013, 24), (23, 148, 1011, 149), (1262, 1013, 1533), (300, 845, 1535), (300, 1535, 622), (1538, 1010, 144, 63), (148, 1012, 1011), (845, 1537, 1536, 1660), (1538, 525, 8, 1008), (1008, 8, 1009), (1539, 1538, 1008, 1009), (848, 1540, 849, 626), (302, 624, 301), (1007, 302, 1006), (847, 1005, 363), (5, 128, 194), (1003, 625, 624), (1002, 1003, 624), (1540, 1541, 1543, 849), (1543, 1542, 1000, 1656), (1001, 112, 113), (1006, 304, 1000), (1659, 304, 1006), (1542, 1543, 174), (998, 304, 66, 999), (1544, 626, 304, 998), (66, 1328, 999), (1544, 998, 999, 997), (1545, 851, 1551, 850), (1545, 1546, 1549, 851), (1547, 466, 147, 362), (1550, 1548, 660, 510), (660, 1548, 133), (1549, 530, 209, 453), (851, 1549, 453, 133), (995, 1550, 510, 745), (755, 1654, 995), (1551, 996, 995, 1654), (991, 1130, 32, 1552), (307, 1324, 306), (629, 1324, 307), (994, 306, 993), (991, 1552, 992), (852, 32, 1710, 361), (991, 992, 200), (1437, 1130, 991), (200, 992, 1553), (992, 990, 1553), (361, 758, 209), (1710, 453, 758), (629, 852, 361, 1554), (987, 118, 679, 1556), (361, 989, 1554), (308, 854, 1555), (5, 118, 987, 128), (308, 1556, 679), (360, 985, 64, 986), (360, 1557, 16, 985), (757, 1558, 1325, 759), (16, 467, 985), (467, 64, 985), (493, 1557, 308), (1558, 984, 1559), (982, 1560, 633, 855), (1559, 630, 1323), (855, 983, 982), (1561, 17, 1618, 1638), (982, 981, 146), (1561, 310, 359), (60, 517, 202, 1562), (855, 632, 979, 634), (1274, 1563, 857, 635), (1562, 1651, 979), (1563, 1564, 636, 857), (1566, 680, 576, 856), (1565, 464, 21), (1566, 976, 358), (120, 680, 1566), (974, 357, 973, 858), (120, 1566, 755), (358, 636, 1567), (180, 1568, 977), (481, 1568, 180), (976, 975, 635), (976, 977, 975), (858, 973, 311, 104), (859, 978, 1320, 969), (973, 357, 691), (48, 973, 691), (691, 357, 1569), (708, 978, 859), (22, 970, 969), (859, 969, 637), (966, 1570, 631, 862), (1320, 207, 969), (969, 638, 637), (639, 967, 145), (1649, 968, 639), (862, 356, 966), (863, 1574, 963, 642), (981, 1570, 22), (527, 1571, 639), (966, 1649, 1571), (208, 1718, 1572), (862, 208, 356), (1575, 643, 312, 963), (144, 1536, 465, 964), (961, 1547, 1655, 355), (964, 963, 63), (1576, 355, 1655, 627), (1576, 1326, 1268, 21), (529, 960, 643), (962, 960, 529), (627, 1326, 1576), (65, 531, 1579, 645), (958, 959, 957), (314, 105, 1577), (105, 865, 1577), (314, 1577, 645), (149, 67, 1578), (67, 953, 1578), (1580, 953, 954, 1388), (210, 143, 740), (1580, 646, 105), (354, 951, 1581, 952), (353, 950, 152, 70), (211, 24, 1583, 353), (1583, 1026, 152, 950), (1026, 1583, 24), (948, 1581, 647, 1586), (1584, 315, 68), (16, 493, 949), (70, 212, 1585), (212, 949, 1585), (948, 1586, 1585, 949), (352, 649, 867, 316), (867, 649, 318, 106), (351, 946, 868, 317), (868, 946, 154, 612), (946, 761, 25, 154), (533, 761, 946, 351), (351, 649, 533), (317, 868, 213, 945), (20, 1647, 944), (106, 945, 944, 650), (320, 350, 943, 652), (711, 71, 939, 1588), (1588, 350, 711), (940, 214, 762, 1590), (711, 350, 942), (1670, 72, 1589), (762, 469, 1504, 1590), (1589, 1590, 1504, 1670), (1591, 536, 422, 938), (214, 940, 939), (940, 941, 939), (461, 186, 938), (1592, 764, 935, 323), (938, 321, 652), (323, 1645, 870), (1592, 323, 936), (471, 936, 777), (714, 322, 934), (714, 934, 472), (1111, 932, 766, 160), (933, 322, 602, 539), (715, 540, 1593, 1594), (539, 216, 932), (322, 933, 931), (1469, 157, 930, 138), (1595, 717, 1597, 871), (157, 1594, 930), (1595, 1596, 474, 717), (767, 1596, 348), (474, 1596, 767), (929, 540, 767, 348), (929, 1593, 540), (927, 324, 871, 1597), (107, 656, 927, 926), (346, 719, 873, 325), (927, 928, 926), (874, 872, 924), (874, 657, 872), (1599, 874, 924), (925, 923, 12), (925, 347, 923), (183, 345, 769, 459), (1476, 1467, 1598), (922, 325, 873, 543), (720, 819, 920, 344), (922, 658, 657), (1600, 659, 344), (1600, 344, 920, 919), (921, 476, 720, 344), (921, 137, 476), (876, 1601, 721, 545), (1601, 1602, 1106, 721), (734, 917, 219, 1711), (1601, 919, 920), (1603, 876, 918, 916), (545, 219, 917), (1604, 915, 327, 1641), (1605, 722, 77, 327), (877, 1689, 1364, 1610), (327, 915, 1605), (18, 1609, 912), (662, 1612, 879, 1616), (1364, 18, 912), (326, 1610, 1611), (1612, 911, 343), (330, 879, 1612), (1612, 1613, 661, 330), (1615, 908, 909, 879), (907, 878, 909), (724, 878, 907), (738, 184, 157, 1469), (906, 329, 878, 550), (906, 773, 181), (1621, 551, 1620, 903), (550, 221, 906), (332, 1617, 1306), (551, 1621, 725), (902, 1622, 903, 904), (82, 799, 897, 665), (1635, 881, 333), (482, 899, 457), (900, 899, 482), (900, 901, 899), (727, 238, 882), (776, 1623, 897), (484, 1623, 776), (341, 226, 778, 175), (1624, 896, 341, 334), (480, 1438, 778), (552, 896, 882), (1624, 334, 109), (882, 896, 1624), (335, 340, 895, 883), (884, 86, 228, 1626), (893, 895, 84), (165, 895, 1625), (167, 884, 894), (86, 884, 167), (884, 1626, 891), (1627, 888, 110, 889), (892, 890, 891), (485, 168, 888, 1627), (1628, 779, 887, 1632), (731, 554, 885), (779, 1200, 887), (886, 1202, 1704, 1629), (338, 110, 669, 1630), (669, 885, 886, 1630), (486, 1631, 1629, 171), (1629, 1631, 339), (1632, 887, 885, 669), (1635, 898, 882, 1624), (889, 336, 668), (893, 894, 883), (894, 884, 667), (1634, 57, 135), (335, 1634, 340), (335, 666, 1634), (1298, 1636, 901, 1300), (332, 342, 1622, 1617), (902, 1637, 880), (904, 1637, 902), (1618, 332, 1306, 1638), (725, 1622, 342), (725, 903, 1622), (681, 331, 906, 1639), (1306, 517, 1638), (1642, 914, 915, 1604), (906, 181, 1639), (909, 1616, 879), (343, 911, 660), (911, 1295, 660), (137, 921, 659, 1421), (918, 37, 916), (1601, 108, 919), (1643, 923, 347, 872), (345, 497, 875), (183, 497, 345), (346, 325, 874), (1643, 698, 923), (1593, 929, 656, 107), (926, 928, 685), (928, 737, 498), (929, 348, 324, 656), (138, 930, 655, 1468), (655, 930, 349, 1313), (931, 1645, 935, 322), (935, 1645, 323), (45, 321, 938, 186), (651, 942, 350, 320), (939, 941, 943), (1591, 652, 941), (942, 651, 51), (61, 952, 866, 1283), (1647, 869, 319), (351, 317, 318), (317, 106, 318), (316, 1648, 352), (316, 648, 1648), (948, 493, 679), (647, 951, 315), (353, 1586, 647), (354, 952, 61), (452, 956, 865, 131), (1579, 1578, 314), (313, 957, 501, 864), (642, 312, 355, 958), (959, 501, 957), (355, 312, 960), (63, 1574, 863, 641), (967, 968, 861, 1278), (965, 177, 35), (966, 356, 1649), (356, 1573, 1649), (967, 1278, 526), (637, 311, 971, 859), (638, 970, 860), (1650, 974, 858, 1277), (974, 1650, 357), (635, 636, 358, 976), (513, 1651, 1562, 196), (978, 708, 464), (1570, 981, 983, 631), (359, 632, 855), (359, 310, 632), (1655, 1545, 850, 627), (1272, 631, 983), (989, 209, 853), (993, 628, 64), (306, 628, 993), (1548, 996, 1551), (362, 1545, 1655), (1327, 997, 531, 65), (112, 1001, 1657, 675), (999, 955, 531), (1000, 304, 626), (1267, 1657, 1540, 303), (1006, 302, 301, 1659), (363, 1005, 624), (1005, 1002, 624), (149, 1011, 621, 67), (301, 623, 1659), (1194, 524, 1009), (844, 364, 211, 1584), (1535, 299, 621), (1014, 365, 296, 1534), (127, 1016, 1017, 689), (69, 151, 1020, 1022), (760, 532, 1529), (840, 291, 1023, 200), (292, 618, 1022), (839, 290, 1024, 1661), (1661, 1025, 289, 616), (1026, 367, 288, 152), (103, 286, 1029, 285), (288, 1336, 152), (761, 533, 1028), (1662, 1031, 1521, 1520), (613, 1662, 1520, 1037), (283, 1519, 1663, 102), (534, 1523, 1034, 1664), (369, 1033, 1663), (1034, 370, 282, 1664), (154, 1038, 278, 612), (1516, 1515, 522), (1515, 754, 522), (371, 1038, 154), (608, 274, 1042, 535), (1040, 835, 611), (535, 1042, 187, 1509), (273, 1043, 272, 834), (713, 155, 1507, 423), (1506, 1669, 1050, 1047), (205, 1668, 374), (1048, 1669, 100), (831, 604, 376, 603), (1051, 1052, 833), (1052, 764, 1592), (269, 605, 686), (269, 1498, 605), (1498, 832, 605), (537, 1671, 1056), (1673, 1067, 767, 540), (376, 1494, 603), (1493, 74, 1059), (1247, 1712, 74), (377, 1060, 703), (1063, 1065, 714), (420, 602, 1065), (1068, 378, 267, 600), (600, 98, 1068), (1674, 1069, 1246, 1244), (1674, 43, 126), (826, 266, 1070, 1481), (1675, 1079, 1058, 520), (1075, 598, 716), (1079, 1675, 380), (1676, 1081, 1078, 824), (1677, 1082, 381, 264), (1678, 1084, 1598, 1599), (1032, 114, 383, 263), (1088, 384, 262, 596), (218, 1679, 1087), (542, 1680, 1470, 261), (260, 385, 595, 1466), (1359, 1098, 1682, 817), (1094, 259, 594), (1095, 920, 819), (257, 1681, 387), (388, 593, 1424), (1108, 1453, 1451, 77), (1101, 592, 1683), (1102, 1684, 76), (389, 515, 815), (389, 198, 515), (1105, 590, 1104), (390, 96, 589), (1608, 77, 1451, 913), (1685, 1110, 1111, 1112), (122, 1113, 253, 587), (1113, 122, 391), (1686, 1114, 1115, 1448), (723, 160, 1117, 584), (585, 812, 1116), (1461, 1687, 1121, 751), (1119, 584, 1117), (1119, 1229, 584), (1120, 1687, 811), (1121, 1687, 1120), (1690, 1123, 1124, 908), (582, 1130, 393, 1365), (1126, 1129, 809), (1129, 1125, 583), (582, 32, 1130), (94, 1143, 803, 577), (394, 220, 1691), (580, 807, 1133), (806, 549, 1135), (1433, 1422, 518), (222, 1619, 1142), (120, 1144, 1145, 680), (1694, 1146, 1423, 1148), (1145, 246, 576), (244, 1149, 1150, 802), (1696, 1158, 800, 1220), (1147, 574, 1150), (1153, 1695, 801), (1154, 1695, 1153), (396, 93, 1155), (240, 1164, 224, 796), (1414, 799, 1159), (1414, 776, 799), (1160, 1161, 798), (1415, 572, 1161), (1163, 39, 445), (1163, 241, 571), (1697, 1171, 1172, 793), (1166, 568, 795), (1168, 566, 793), (1170, 1167, 566), (1395, 1182, 1183, 786), (1174, 237, 1173), (1175, 236, 791), (565, 36, 1176), (1179, 1698, 85), (227, 1698, 1179), (127, 789, 563), (167, 401, 235, 86), (1186, 1187, 1189, 1700), (1390, 1700, 1189, 784), (1190, 1191, 233, 1701), (1200, 1201, 229, 1703), (233, 561, 1701), (1702, 88, 1385), (230, 730, 403), (1199, 1197, 556), (1200, 1703, 731), (1202, 404, 130, 1704), (1205, 406, 168, 485), (130, 448, 1704), (169, 1705, 405), (778, 226, 408, 1212), (1216, 1217, 1372, 482), (1212, 132, 480), (163, 484, 1215), (1216, 482, 736), (1620, 1218, 1707, 11), (1372, 900, 482), (1707, 1218, 409, 696), (1221, 411, 1368, 481), (773, 221, 1223, 1225), (182, 415, 478, 19), (1225, 704, 1151), (1233, 1234, 720, 476), (12, 1520, 1240, 925), (1356, 706, 459), (1237, 1239, 1476), (185, 1248, 471, 739), (1347, 766, 420), (1713, 1251, 1180, 461), (422, 1713, 461), (1251, 1713, 422), (763, 215, 1252, 469), (1252, 423, 712, 469), (1716, 1335, 994, 467), (711, 942, 1714), (25, 761, 1255), (1257, 153, 25), (1262, 425, 1333, 24), (759, 427, 147, 466), (1265, 468, 733), (1269, 21, 1268), (1564, 1565, 1269), (1718, 1273, 701, 454), (429, 1273, 1718), (444, 193, 1281, 446), (1719, 22, 207), (691, 8, 431), (691, 1569, 8), (1421, 433, 443, 743), (1288, 1290, 1091), (6, 752, 434, 121), (1310, 443, 433), (1310, 117, 443), (1437, 1727, 1301, 393), (1294, 1725, 745), (1296, 1427, 1144), (111, 440, 1726), (1302, 1305, 1728), (1303, 671, 1729)])
me_plane.materials.append(mat_sea)
me_plane.use_remesh_preserve_volume = False
me_plane.use_remesh_preserve_attributes = False
me_plane.use_mirror_vertex_groups = False
me_plane.update()

# ---- objects
ob_plane = bpy.data.objects.new('Plane', me_plane)
ob_lamp = bpy.data.objects.new('Lamp', light_lamp)
ob_camera = bpy.data.objects.new('Camera', cam_camera)

# ---- transforms, parenting, visibility, modifiers, constraints
ob_plane.location = (0.0, 0.0, 0.0)
ob_plane.lineart.crease_threshold = 0.0
ob_lamp.location = (4.076, 5.534, 7.165)
ob_lamp.rotation_euler = (0.757, 0.663, 1.616)
ob_lamp.lock_rotations_4d = False
ob_lamp.empty_display_type = 'ARROWS'
ob_lamp.color = (0.0, 0.0, 0.0, 0.0)
ob_lamp.lineart.crease_threshold = 0.0
ob_camera.location = (4.473, 0.3812, 1.433)
ob_camera.rotation_euler = (1.381, 0.001715, 1.563)
ob_camera.lock_rotations_4d = False
ob_camera.empty_display_type = 'ARROWS'
ob_camera.color = (0.0, 0.0, 0.0, 0.0)
ob_camera.display_type = 'WIRE'
ob_camera.lineart.crease_threshold = 0.0

# ---- collection membership
col_collection_1.objects.link(ob_plane)
col_collection_1.objects.link(ob_lamp)
col_collection_1.objects.link(ob_camera)

# ---- scene / render settings (as saved in the file)
scene.camera = ob_camera
scene.frame_start = 1; scene.frame_end = 250; scene.frame_set(242)
scene.render.engine = 'CYCLES'
scene.render.image_settings.file_format = 'FFMPEG'
scene.render.image_settings.quality = 100
scene.render.resolution_percentage = 50
scene.render.dither_intensity = 0.0
scene.cycles.use_denoising = False
scene.cycles.samples = 128
scene.cycles.sampling_pattern = 'TABULATED_SOBOL'
scene.cycles.light_sampling_threshold = 0.0
scene.cycles.use_adaptive_sampling = False
scene.cycles.use_light_tree = False
scene.cycles.blur_glossy = 0.0
scene.cycles.sample_clamp_indirect = 0.0
scene.view_settings.view_transform = 'Standard'
bpy.context.view_layer.update()
